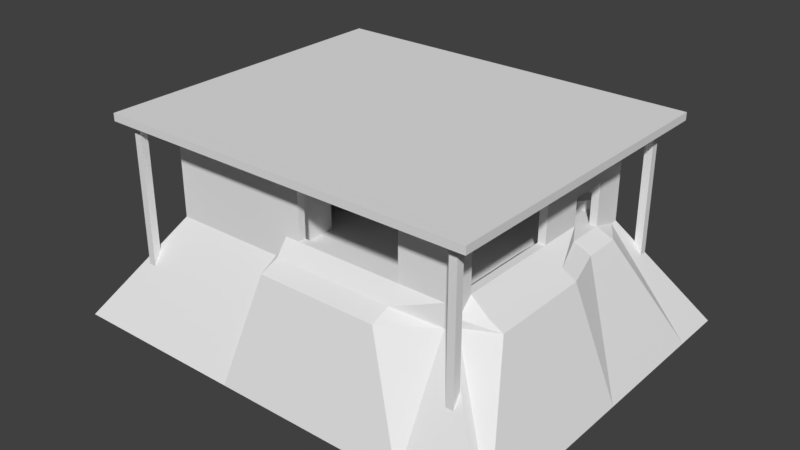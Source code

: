 # Source: Tea_0_Nav.blend  (saved by Blender 2.79.0; exported with 4.5.12 LTS)
import bpy
from mathutils import Matrix  # noqa: F401  (used for matrix-valued properties, if any)

bpy.ops.wm.read_factory_settings(use_empty=True)
scene = bpy.context.scene
scene.name = 'Scene'

# ---- collections
col_collection_1 = bpy.data.collections.new('Collection 1'); scene.collection.children.link(col_collection_1)

# ---- materials (node trees are filled in below, after node groups)
mat_material = bpy.data.materials.new('Material')
mat_material.alpha_threshold = 0.0
mat_material.use_transparent_shadow = False
mat_material.roughness = 0.5
mat_material.line_color = (0.0, 0.0, 0.0, 1.0)

# ---- material node trees

# ---- world
world_world = bpy.data.worlds.new('World'); scene.world = world_world
world_world.color = (0.05088, 0.05088, 0.05088)
world_world.use_sun_shadow = False
world_world.sun_shadow_jitter_overblur = 0.0
world_world.cycles.sampling_method = 'MANUAL'

# ---- meshes
me_cube = bpy.data.meshes.new('Cube')
me_cube.from_pydata([(10.0, 8.0, -0.25), (10.0, -8.0, -0.25), (-10.0, -8.0, -0.25), (-10.0, 8.0, -0.25), (10.0, 8.0, 0.25), (10.0, -8.0, 0.25), (-10.0, -8.0, 0.25), (-10.0, 8.0, 0.25), (10.0, 7.5, -0.25), (-10.0, 7.5, -0.25), (10.0, 7.5, 0.25), (-10.0, 7.5, 0.25), (10.0, -7.5, -0.25), (10.0, -7.5, 0.25), (-10.0, -7.5, -0.25), (-10.0, -7.5, 0.25), (9.5, 8.0, -0.25), (9.5, -8.0, -0.25), (9.5, 8.0, 0.25), (9.5, -8.0, 0.25), (9.5, 7.5, 0.25), (9.5, 7.5, -0.25), (9.5, -7.5, 0.25), (9.5, -7.5, -0.25), (-9.5, 8.0, -0.25), (-9.5, -8.0, -0.25), (-9.5, 8.0, 0.25), (-9.5, -8.0, 0.25), (-9.5, 7.5, -0.25), (-9.5, -7.5, -0.25), (-9.5, 7.5, 0.25), (-9.5, -7.5, 0.25), (-11.26, 4.5, -0.25), (-10.0, 4.5, 0.25), (11.16, 4.5, -0.25), (10.0, 4.5, 0.25), (9.5, 4.5, -0.25), (9.5, 4.5, 0.25), (-9.5, 4.5, -0.25), (-9.5, 4.5, 0.25), (-11.26, 5.75, -0.25), (-10.0, 5.75, 0.25), (9.5, 5.75, -0.25), (-9.5, 5.75, -0.25), (11.16, 5.75, -0.25), (10.0, 5.75, 0.25), (9.5, 5.75, 0.25), (-9.5, 5.75, 0.25), (11.16, 3.25, -0.25), (10.0, 3.25, 0.25), (9.5, 3.25, 0.25), (-9.5, 3.25, 0.25), (-11.26, 3.25, -0.25), (-10.0, 3.25, 0.25), (9.5, 3.25, -0.25), (-9.5, 3.25, -0.25), (10.0, -7.5, 1.25), (10.0, -8.0, 1.25), (-9.5, 8.0, 1.25), (-10.0, 8.0, 1.25), (-9.5, -8.0, 1.25), (-10.0, -8.0, 1.25), (-10.0, 7.5, 1.25), (10.0, 8.0, 1.25), (10.0, 7.5, 1.25), (-10.0, 5.75, 1.25), (9.5, 7.5, 1.25), (10.0, 3.25, 1.25), (-10.0, -7.5, 1.25), (9.5, -7.5, 1.25), (9.5, 8.0, 1.25), (9.5, -8.0, 1.25), (-9.5, 7.5, 1.25), (-9.5, -7.5, 1.25), (9.5, 3.25, 1.25), (-9.5, 3.25, 1.25), (-10.0, 3.25, 1.25), (-9.5, 5.75, 1.25), (10.0, 5.75, 1.25), (9.5, 5.75, 1.25), (12.07, 0.25, -0.25), (11.16, 0.25, 0.25), (8.4, 0.25, 0.25), (-9.5, 0.25, 0.25), (-10.0, 0.25, -0.25), (-10.0, 0.25, 0.25), (9.5, 0.25, -0.25), (-9.5, 0.25, -0.25), (10.0, 0.25, 1.25), (9.5, 0.25, 1.25), (-9.5, 0.25, 1.25), (-10.0, 0.25, 1.25), (12.07, -6.5, -0.25), (11.16, -6.5, 0.25), (8.4, -6.5, 0.25), (-9.5, -6.5, 0.25), (10.0, -6.5, 1.25), (9.5, -6.5, 1.25), (-9.5, -6.5, 1.25), (-10.0, -6.5, -0.25), (-10.0, -6.5, 0.25), (9.5, -6.5, -0.25), (-9.5, -6.5, -0.25), (-10.0, -6.5, 1.25), (6.5, 6.52, 0.25), (6.5, -6.365, 0.25), (6.5, 10.23, -0.25), (6.5, -10.03, -0.25), (6.5, 8.855, 0.25), (6.5, -8.79, 0.25), (6.5, 7.5, -0.25), (6.5, -7.5, -0.25), (6.5, 4.5, 0.25), (6.5, 5.75, 0.25), (6.5, 3.25, 0.25), (6.5, 7.5, 1.25), (6.5, -7.5, 1.25), (6.5, 8.0, 1.25), (6.5, -8.0, 1.25), (6.5, 0.25, 0.25), (6.5, -6.5, 0.25), (-1.5, 10.23, -0.25), (-1.5, -10.03, -0.25), (-1.5, 8.855, 0.25), (-1.5, -8.79, 0.25), (-1.5, 7.5, -0.25), (-1.5, -7.5, -0.25), (-1.5, 8.0, 1.25), (-1.5, -8.0, 1.25), (-1.5, 6.52, 0.25), (-1.5, -6.365, 0.25), (-1.5, 4.5, 0.25), (-1.5, 5.75, 0.25), (-1.5, 3.25, 0.25), (-1.5, 7.5, 1.25), (-1.5, -7.5, 1.25), (-1.5, 0.25, 0.25), (-1.5, -6.5, 0.25), (-2.0, 8.0, -0.25), (-2.0, -8.0, -0.25), (-2.0, 8.0, 0.25), (-2.0, -8.0, 0.25), (-2.0, 7.5, -0.25), (-2.0, -7.5, -0.25), (-2.0, 8.0, 1.25), (-2.0, -8.0, 1.25), (-2.0, 7.5, 0.25), (-2.0, -7.5, 0.25), (-2.0, 4.5, 0.25), (-2.0, 5.75, 0.25), (-2.0, 3.25, 0.25), (-2.0, 7.5, 1.25), (-2.0, -7.5, 1.25), (-2.0, 0.25, 0.25), (-2.0, -6.5, 0.25), (-10.0, -3.125, -0.25), (-10.0, -3.125, 0.25), (9.5, -3.125, -0.25), (-9.5, -3.125, -0.25), (-10.0, -3.125, 1.25), (12.07, -3.125, -0.25), (11.16, -3.125, 0.25), (8.4, -3.125, 0.25), (-9.5, -3.125, 0.25), (10.0, -3.125, 1.25), (9.5, -3.125, 1.25), (-9.5, -3.125, 1.25), (6.5, -3.125, 0.25), (-1.5, -3.125, 0.25), (-2.0, -3.125, 0.25), (-10.0, -1.874, -0.25), (-10.0, -1.874, 0.25), (9.5, -1.874, -0.25), (-9.5, -1.874, -0.25), (-10.0, -1.874, 1.25), (12.07, -1.875, -0.25), (11.16, -1.875, 0.25), (8.4, -1.875, 0.25), (-9.5, -1.875, 0.25), (10.0, -1.875, 1.25), (9.5, -1.875, 1.25), (-9.5, -1.875, 1.25), (6.5, -1.875, 0.25), (-1.5, -1.875, 0.25), (-2.0, -1.875, 0.25), (12.07, -4.375, -0.25), (11.16, -4.376, 0.25), (8.4, -4.376, 0.25), (-9.5, -4.375, 0.25), (10.0, -4.376, 1.25), (9.5, -4.376, 1.25), (-9.5, -4.375, 1.25), (6.5, -4.376, 0.25), (-1.5, -4.375, 0.25), (-2.0, -4.375, 0.25), (-10.0, -4.375, -0.25), (-10.0, -4.375, 0.25), (9.5, -4.375, -0.25), (-9.5, -4.375, -0.25), (-10.0, -4.375, 1.25), (10.0, -7.5, 3.0), (10.0, -8.0, 3.0), (-9.5, 8.0, 3.0), (-10.0, 8.0, 3.0), (-9.5, -8.0, 3.0), (-10.0, -8.0, 3.0), (-10.0, 7.5, 3.0), (10.0, 8.0, 3.0), (10.0, 7.5, 3.0), (-10.0, 5.75, 3.0), (9.5, 7.5, 3.0), (10.0, -6.5, 3.0), (-10.0, -7.5, 3.0), (9.5, -7.5, 3.0), (9.5, 8.0, 3.0), (9.5, -8.0, 3.0), (6.5, 7.5, 3.0), (6.5, -7.5, 3.0), (9.5, -6.5, 3.0), (-2.0, 8.0, 3.0), (-2.0, -8.0, 3.0), (-9.5, 7.5, 3.0), (-9.5, -7.5, 3.0), (-9.5, -6.5, 3.0), (10.0, 5.75, 3.0), (9.5, 5.75, 3.0), (-9.5, 5.75, 3.0), (-10.0, 0.25, 3.0), (-10.0, 3.25, 3.0), (9.5, 3.25, 3.0), (10.0, 3.25, 3.0), (-9.5, 3.25, 3.0), (10.0, 0.25, 3.0), (9.5, 0.25, 3.0), (-9.5, 0.25, 3.0), (-10.0, -1.874, 3.0), (-9.5, -4.375, 3.0), (-10.0, -6.5, 3.0), (6.5, 8.0, 3.0), (6.5, -8.0, 3.0), (-2.0, 7.5, 3.0), (-1.5, 7.5, 3.0), (-2.0, -7.5, 3.0), (-1.5, -7.5, 3.0), (-1.5, -8.0, 3.0), (-1.5, 8.0, 3.0), (-10.0, -4.375, 3.0), (-10.0, -3.125, 3.0), (-9.5, -1.875, 3.0), (-9.5, -3.125, 3.0), (10.0, -7.5, 3.5), (10.0, -8.0, 3.5), (-9.5, 8.0, 3.5), (-10.0, 8.0, 3.5), (-9.5, -8.0, 3.5), (-10.0, -8.0, 3.5), (-10.0, 7.5, 3.5), (10.0, 8.0, 3.5), (10.0, 7.5, 3.5), (-10.0, 5.75, 3.5), (9.5, 7.5, 3.5), (10.0, -6.5, 3.5), (-10.0, -7.5, 3.5), (9.5, -7.5, 3.5), (9.5, 8.0, 3.5), (9.5, -8.0, 3.5), (6.5, 7.5, 3.5), (6.5, -7.5, 3.5), (9.5, -6.5, 3.5), (-2.0, 8.0, 3.5), (-2.0, -8.0, 3.5), (-9.5, 7.5, 3.5), (-9.5, -7.5, 3.5), (-9.5, -6.5, 3.5), (10.0, 5.75, 3.5), (9.5, 5.75, 3.5), (-9.5, 5.75, 3.5), (-10.0, 0.25, 3.5), (-10.0, 3.25, 3.5), (9.5, 3.25, 3.5), (10.0, 3.25, 3.5), (-9.5, 3.25, 3.5), (10.0, 0.25, 3.5), (9.5, 0.25, 3.5), (-9.5, 0.25, 3.5), (-10.0, -1.874, 3.5), (-9.5, -4.375, 3.5), (-10.0, -6.5, 3.5), (6.5, 8.0, 3.5), (6.5, -8.0, 3.5), (-2.0, 7.5, 3.5), (-1.5, 7.5, 3.5), (-2.0, -7.5, 3.5), (-1.5, -7.5, 3.5), (-1.5, -8.0, 3.5), (-1.5, 8.0, 3.5), (-10.0, -4.375, 3.5), (-10.0, -3.125, 3.5), (-9.5, -1.875, 3.5), (-9.5, -3.125, 3.5), (10.0, -7.5, 5.5), (10.0, -8.0, 5.5), (-9.5, 8.0, 5.5), (-10.0, 8.0, 5.5), (-9.5, -8.0, 5.5), (-10.0, -8.0, 5.5), (-10.0, 7.5, 5.5), (10.0, 8.0, 5.5), (10.0, 7.5, 5.5), (-10.0, 5.75, 5.5), (9.5, 7.5, 5.5), (-10.0, -7.5, 5.5), (9.5, -7.5, 5.5), (9.5, 8.0, 5.5), (9.5, -8.0, 5.5), (6.5, 7.5, 5.5), (-2.0, 8.0, 5.5), (-2.0, -8.0, 5.5), (-9.5, 7.5, 5.5), (-9.5, -7.5, 5.5), (-9.5, -6.5, 5.5), (10.0, 5.75, 5.5), (9.5, 5.75, 5.5), (-9.5, 5.75, 5.5), (-10.0, 0.25, 5.5), (-10.0, 3.25, 5.5), (9.5, 3.25, 5.5), (10.0, 3.25, 5.5), (-9.5, 3.25, 5.5), (10.0, 0.25, 5.5), (9.5, 0.25, 5.5), (-9.5, 0.25, 5.5), (-10.0, -1.874, 5.5), (-9.5, -4.375, 5.5), (-10.0, -6.5, 5.5), (6.5, 8.0, 5.5), (-2.0, 7.5, 5.5), (-1.5, 7.5, 5.5), (-2.0, -7.5, 5.5), (-1.5, -7.5, 5.5), (-1.5, -8.0, 5.5), (-1.5, 8.0, 5.5), (-10.0, -4.375, 5.5), (-10.0, -3.125, 5.5), (-9.5, -1.875, 5.5), (-9.5, -3.125, 5.5), (10.0, -7.5, 6.0), (10.0, -8.0, 6.0), (-9.5, 8.0, 6.0), (-10.0, 8.0, 6.0), (-9.5, -8.0, 6.0), (-10.0, -8.0, 6.0), (-10.0, 7.5, 6.0), (10.0, 8.0, 6.0), (10.0, 7.5, 6.0), (-10.0, 5.75, 6.0), (9.5, 7.5, 6.0), (-10.0, -7.5, 6.0), (9.5, -7.5, 6.0), (9.5, 8.0, 6.0), (9.5, -8.0, 6.0), (6.5, 7.5, 6.0), (-2.0, 8.0, 6.0), (-2.0, -8.0, 6.0), (-9.5, 7.5, 6.0), (-9.5, -7.5, 6.0), (-9.5, -6.5, 6.0), (10.0, 5.75, 6.0), (9.5, 5.75, 6.0), (-9.5, 5.75, 6.0), (-10.0, 0.25, 6.0), (-10.0, 3.25, 6.0), (9.5, 3.25, 6.0), (10.0, 3.25, 6.0), (-9.5, 3.25, 6.0), (10.0, 0.25, 6.0), (9.5, 0.25, 6.0), (-9.5, 0.25, 6.0), (-10.0, -1.874, 6.0), (-9.5, -4.375, 6.0), (-10.0, -6.5, 6.0), (6.5, 8.0, 6.0), (-2.0, 7.5, 6.0), (-1.5, 7.5, 6.0), (-2.0, -7.5, 6.0), (-1.5, -7.5, 6.0), (-1.5, -8.0, 6.0), (-1.5, 8.0, 6.0), (-10.0, -4.375, 6.0), (-10.0, -3.125, 6.0), (-9.5, -1.875, 6.0), (-9.5, -3.125, 6.0), (9.5, -6.5, 5.5), (10.0, -6.5, 5.5), (9.5, -6.5, 6.0), (10.0, -6.5, 6.0), (6.5, -8.0, 5.5), (6.5, -8.0, 6.0), (6.5, -7.5, 5.5), (6.5, -7.5, 6.0), (6.5, 8.0, 4.335), (6.5, 7.5, 4.335), (-1.5, 8.0, 4.335), (-1.5, 7.5, 4.335), (-1.5, -7.5, 4.335), (-1.5, -8.0, 4.335), (6.5, -7.5, 4.335), (6.5, -8.0, 4.335), (9.5, 0.25, 4.335), (10.0, 0.25, 4.335), (9.5, -6.5, 4.335), (10.0, -6.5, 4.335), (-2.0, 4.5, 3.0), (-1.5, 4.5, 3.0), (-2.0, 5.75, 3.0), (-1.5, 5.75, 3.0), (-2.0, 3.25, 3.0), (-1.5, 3.25, 3.0), (-2.0, 0.25, 3.0), (-1.5, 0.25, 3.0), (-2.0, -6.5, 3.0), (-1.5, -6.5, 3.0), (-1.5, -4.375, 3.0), (-2.0, -4.375, 3.0), (-1.5, -1.875, 3.0), (-2.0, -1.875, 3.0), (-2.0, 4.5, 3.5), (-1.5, 4.5, 3.5), (-2.0, 5.75, 3.5), (-1.5, 5.75, 3.5), (-2.0, 3.25, 3.5), (-1.5, 3.25, 3.5), (-2.0, 0.25, 3.5), (-1.5, 0.25, 3.5), (-2.0, -6.5, 3.5), (-1.5, -6.5, 3.5), (-1.5, -4.375, 3.5), (-2.0, -4.375, 3.5), (-1.5, -1.875, 3.5), (-2.0, -1.875, 3.5), (-2.0, 7.5, 5.997), (-1.5, 7.5, 5.997), (-2.0, -7.5, 5.997), (-1.5, -7.5, 5.997), (-2.0, 4.5, 5.997), (-1.5, 4.5, 5.997), (-2.0, 5.75, 5.997), (-1.5, 5.75, 5.997), (-2.0, 3.25, 5.997), (-1.5, 3.25, 5.997), (-2.0, 0.25, 5.997), (-1.5, 0.25, 5.997), (-2.0, -6.5, 5.997), (-1.5, -6.5, 5.997), (-1.5, -4.375, 5.997), (-2.0, -4.375, 5.997), (-1.5, -1.832, 5.997), (-2.0, -1.832, 5.997), (-2.0, -1.833, 3.0), (-1.5, -1.833, 3.0), (-2.0, -1.833, 3.5), (-1.5, -1.833, 3.5), (-2.0, -4.375, 6.003), (-1.5, -4.375, 6.003), (-2.0, -1.833, 6.003), (-1.5, -1.833, 6.003), (-0.5, -7.5, 1.25), (-0.5, -8.0, 1.25), (-0.5, 8.0, 1.25), (-0.5, 7.5, 1.25), (-0.5, 7.5, 3.5), (-0.5, 7.5, 3.0), (-0.5, 8.0, 3.0), (-0.5, 8.0, 3.5), (-0.5, -7.5, 3.0), (-0.5, -8.0, 3.0), (-0.5, -8.0, 3.5), (-0.5, -7.5, 3.5), (-0.5, -7.5, 5.5), (-0.5, -8.0, 5.5), (-0.5, 8.0, 5.5), (-0.5, 7.5, 5.5), (10.0, -7.5, 6.5), (10.0, -8.0, 6.5), (-9.5, 8.0, 6.5), (-10.0, 8.0, 6.5), (-10.0, -8.0, 6.5), (10.0, 8.0, 6.5), (10.0, 7.5, 6.5), (9.5, 8.0, 6.5), (6.5, -7.5, 6.5), (-2.0, 8.0, 6.5), (10.0, 5.75, 6.5), (10.0, 3.25, 6.5), (10.0, 0.25, 6.5), (6.5, 8.0, 6.5), (6.5, -8.0, 6.5), (-2.0, -7.5, 6.5), (-1.5, -7.5, 6.5), (-1.5, 8.0, 6.5), (10.0, -6.5, 6.5), (-2.0, -7.5, 6.497), (-1.5, -7.5, 6.497), (9.535, -6.5, 6.0), (9.535, -7.5, 6.0), (9.535, 7.5, 6.0), (9.535, 5.75, 6.0), (9.535, 3.25, 6.0), (9.535, 0.25, 6.0), (9.535, -4.376, 6.0), (9.535, -1.875, 6.0), (9.535, -3.125, 6.0), (0.01754, -7.5, 6.0), (0.01754, -4.376, 6.0), (0.01754, -3.125, 6.0), (0.01754, 3.25, 6.0), (0.01754, 0.25, 6.0), (0.01754, -1.875, 6.0), (0.01754, -6.5, 6.0), (-9.5, 10.5, 6.0), (-10.0, 10.5, 6.0), (10.0, 10.5, 6.0), (9.5, 10.5, 6.0), (-2.0, 10.5, 6.0), (-2.0, 10.5, 6.5), (-9.5, 10.5, 6.5), (6.5, 10.5, 6.0), (-1.5, 10.5, 6.0), (9.5, 10.5, 6.5), (6.5, 10.5, 6.5), (-10.0, 10.5, 6.5), (10.0, 10.5, 6.5), (-1.5, 10.5, 6.5), (-12.5, 7.5, 6.0), (-12.5, 8.0, 6.0), (-12.5, 5.75, 6.0), (-12.5, -8.0, 6.0), (-12.5, -7.5, 6.0), (-12.5, 0.25, 6.0), (-12.5, 3.25, 6.0), (-12.5, -1.874, 6.0), (-12.5, -6.5, 6.0), (-12.5, -4.375, 6.0), (-12.5, -3.125, 6.0), (-12.5, 7.5, 6.5), (-12.5, 8.0, 6.5), (-12.5, 5.75, 6.5), (-12.5, -8.0, 6.5), (-12.5, -7.5, 6.5), (-12.5, 0.25, 6.5), (-12.5, 3.25, 6.5), (-12.5, -1.874, 6.5), (-12.5, -6.5, 6.5), (-12.5, -4.375, 6.5), (-12.5, -3.125, 6.5), (-9.5, -10.5, 6.0), (-10.0, -10.5, 6.0), (10.0, -10.5, 6.0), (9.5, -10.5, 6.0), (-9.5, -10.5, 6.5), (-2.0, -10.5, 6.0), (-2.0, -10.5, 6.5), (9.5, -10.5, 6.5), (-1.5, -10.5, 6.0), (6.5, -10.5, 6.0), (-1.5, -10.5, 6.5), (6.5, -10.5, 6.5), (-10.0, -10.5, 6.5), (10.0, -10.5, 6.5), (12.5, -7.5, 6.0), (12.5, -8.0, 6.0), (12.5, 8.0, 6.0), (12.5, 7.5, 6.0), (12.5, 5.75, 6.5), (12.5, 5.75, 6.0), (12.5, 3.25, 6.0), (12.5, 0.25, 6.0), (12.5, -6.5, 6.0), (12.5, -7.5, 6.5), (12.5, -8.0, 6.5), (12.5, 8.0, 6.5), (12.5, 7.5, 6.5), (12.5, 3.25, 6.5), (12.5, 0.25, 6.5), (12.5, -6.5, 6.5), (-12.5, -10.5, 6.5), (-12.5, -10.5, 6.0), (-12.5, 10.5, 6.0), (-12.5, 10.5, 6.5), (12.5, 10.5, 6.0), (12.5, 10.5, 6.5), (12.5, -10.5, 6.0), (12.5, -10.5, 6.5), (14.91, -11.19, -7.25), (14.91, -11.94, -7.25), (-14.34, 12.06, -7.25), (-15.09, 12.06, -7.25), (-14.34, -11.94, -7.25), (-15.09, -11.94, -7.25), (-15.09, 11.31, -7.25), (14.91, 12.06, -7.25), (14.91, 11.31, -7.25), (-15.09, 8.688, -7.25), (14.91, -9.688, -7.25), (-15.09, -11.19, -7.25), (14.16, 12.06, -7.25), (14.16, -11.94, -7.25), (-3.088, 12.06, -7.25), (-3.088, -11.94, -7.25), (-15.09, 4.938, -7.25), (-15.09, 6.813, -7.25), (14.91, 8.687, -7.25), (14.91, 6.812, -7.25), (14.91, 4.937, -7.25), (-15.09, 0.4375, -7.25), (14.91, 0.4375, -7.25), (-15.09, -2.749, -7.25), (14.91, -6.501, -7.25), (-15.09, -9.687, -7.25), (9.662, 12.06, -7.25), (9.662, -11.94, -7.25), (-2.338, 12.06, -7.25), (-2.338, -11.94, -7.25), (-15.09, -6.501, -7.25), (-15.09, -4.625, -7.25), (14.91, -2.749, -7.25), (14.91, -4.625, -7.25), (10.0, 9.5, 6.0), (12.5, 9.5, 6.5), (12.5, 9.5, 6.0), (11.5, 8.0, 6.0), (11.5, 7.5, 6.0), (11.5, 5.75, 6.0), (11.5, 10.5, 6.0), (11.5, 10.5, 6.5), (11.5, 9.5, 6.0), (10.75, 7.5, 6.0), (10.75, 8.0, 6.0), (10.75, 5.75, 6.0), (10.75, 10.5, 6.0), (10.75, 10.5, 6.5), (10.75, 9.5, 6.0), (10.0, 8.75, 6.0), (12.5, 8.75, 6.5), (12.5, 8.75, 6.0), (11.5, 8.75, 6.0), (10.75, 8.75, 6.0), (11.0, 9.25, 6.0), (11.5, 9.25, 6.0), (11.0, 8.75, 6.0), (11.0, 9.25, -1.0), (11.5, 9.25, -1.0), (11.5, 8.75, -1.0), (11.0, 8.75, -1.0), (9.5, -9.0, 6.0), (10.0, -9.0, 6.0), (6.5, -9.0, 6.0), (12.5, -9.0, 6.0), (12.5, -9.0, 6.5), (10.0, -9.75, 6.0), (6.5, -9.75, 6.0), (12.5, -9.75, 6.0), (9.5, -9.75, 6.0), (12.5, -9.75, 6.5), (11.5, -8.0, 6.0), (11.5, -10.5, 6.0), (11.5, -10.5, 6.5), (11.5, -8.0, 6.5), (11.5, -9.25, 6.0), (11.5, -9.75, 6.0), (10.75, -10.5, 6.0), (10.75, -10.5, 6.5), (10.75, -8.0, 6.0), (10.75, -8.0, 6.5), (11.0, -9.25, 6.0), (11.0, -9.75, 6.0), (11.0, -9.25, -1.0), (11.5, -9.25, -1.0), (11.0, -9.75, -1.0), (11.5, -9.75, -1.0), (-11.0, -6.5, 6.0), (-11.0, -4.375, 6.0), (-11.0, -3.125, 6.0), (-11.0, -1.874, 6.0), (-11.0, 0.25, 6.0), (-11.0, -8.0, 6.0), (-11.0, 3.25, 6.0), (-11.0, -7.5, 6.0), (-11.0, -10.5, 6.5), (-11.0, -10.5, 6.0), (-11.75, -6.5, 6.0), (-11.75, -1.874, 6.0), (-11.75, -4.375, 6.0), (-11.75, -3.125, 6.0), (-11.75, 0.25, 6.0), (-11.75, -8.0, 6.0), (-11.75, 3.25, 6.0), (-11.75, -7.5, 6.0), (-11.75, -10.5, 6.5), (-11.75, -10.5, 6.0), (-10.0, -9.0, 6.5), (-10.0, -9.0, 6.0), (-12.5, -9.0, 6.5), (-12.5, -9.0, 6.0), (-11.25, -9.25, 6.0), (-11.75, -9.25, 6.0), (-10.0, -9.75, 6.5), (-12.5, -9.75, 6.5), (-12.5, -9.75, 6.0), (-11.25, -9.75, 6.0), (-11.75, -9.75, 6.0), (-10.0, -9.75, 6.0), (-11.25, -9.25, -1.0), (-11.75, -9.25, -1.0), (-11.25, -9.75, -1.0), (-11.75, -9.75, -1.0), (-10.0, 9.5, 6.0), (-9.5, 9.5, 6.0), (-1.5, 9.5, 6.0), (-2.0, 9.5, 6.0), (-12.5, 9.5, 6.0), (-12.5, 9.5, 6.5), (-10.0, 8.75, 6.0), (-9.5, 8.75, 6.0), (-12.5, 8.75, 6.0), (-1.5, 8.75, 6.0), (-2.0, 8.75, 6.0), (-12.5, 8.75, 6.5), (-11.0, 10.5, 6.5), (-11.0, 10.5, 6.0), (-11.0, 8.0, 6.0), (-11.25, 9.25, 6.0), (-11.25, 8.75, 6.0), (-11.75, 10.5, 6.5), (-11.75, 10.5, 6.0), (-11.75, 8.0, 6.0), (-11.75, 9.25, 6.0), (-11.75, 8.75, 6.0), (-11.25, 8.75, -1.0), (-11.25, 9.25, -1.0), (-11.75, 9.25, -1.0), (-11.75, 8.75, -1.0), (-0.65, -7.603, 4.456), (-0.65, -7.403, 4.456), (-0.65, -7.603, 4.606), (-0.65, -7.403, 4.606), (11.0, -9.25, -8.0), (11.5, -9.25, -8.0), (11.0, -9.75, -8.0), (11.5, -9.75, -8.0), (11.0, 9.25, -8.0), (11.5, 9.25, -8.0), (11.5, 8.75, -8.0), (11.0, 8.75, -8.0), (-11.25, 8.75, -8.0), (-11.25, 9.25, -8.0), (-11.75, 9.25, -8.0), (-11.75, 8.75, -8.0), (-11.25, -9.25, -8.0), (-11.75, -9.25, -8.0), (-11.25, -9.75, -8.0), (-11.75, -9.75, -8.0)], [(42, 21), (142, 28), (143, 29), (43, 28), (54, 36), (55, 38), (36, 42), (38, 43), (86, 54), (87, 55), (172, 86), (173, 87), (23, 101), (29, 102), (21, 110), (23, 111), (110, 125), (111, 126), (125, 142), (126, 143), (197, 157), (198, 158), (157, 172), (158, 173), (101, 197), (102, 198), (502, 443), (385, 498), (482, 483), (484, 485), (487, 488), (487, 489), (491, 484), (488, 492), (493, 494), (489, 495), (499, 491), (500, 494), (384, 497), (387, 499), (492, 367), (442, 501), (483, 347), (349, 485), (486, 351), (395, 500), (493, 373), (673, 667), (667, 664), (483, 673), (673, 672), (700, 701), (706, 711), (490, 399), (496, 397), (500, 482), (492, 493), (499, 495), (667, 579)], [(12, 13, 5, 1), (25, 27, 6, 2), (9, 11, 7, 3), (26, 24, 3, 7), (40, 41, 11, 9), (0, 4, 10, 8), (11, 41, 65, 62), (2, 6, 15, 14), (92, 93, 13, 12), (94, 22, 69, 97), (45, 10, 64, 78), (4, 0, 16, 18), (1, 5, 19, 17), (10, 4, 63, 64), (154, 95, 31, 147), (140, 138, 24, 26), (139, 141, 27, 25), (81, 49, 67, 88), (149, 47, 39, 148), (45, 46, 37, 35), (44, 45, 35, 34), (52, 53, 33, 32), (8, 10, 45, 44), (147, 31, 73, 152), (7, 11, 62, 59), (146, 30, 47, 149), (32, 33, 41, 40), (84, 85, 53, 52), (148, 39, 51, 150), (35, 37, 50, 49), (34, 35, 49, 48), (4, 18, 70, 63), (20, 46, 79, 66), (5, 13, 56, 57), (100, 15, 68, 103), (15, 6, 61, 68), (83, 51, 75, 90), (19, 5, 57, 71), (47, 30, 72, 77), (140, 26, 58, 144), (26, 7, 59, 58), (53, 51, 39, 47, 41, 33), (104, 20, 66, 115), (109, 19, 71, 118), (6, 27, 60, 61), (178, 83, 90, 181), (53, 85, 91, 76), (170, 171, 85, 84), (176, 81, 88, 179), (150, 51, 83, 153), (50, 82, 89, 74), (48, 49, 81, 80), (13, 93, 96, 56), (14, 15, 100, 99), (31, 95, 98, 73), (196, 100, 103, 199), (189, 190, 97, 96), (194, 188, 95, 154), (187, 94, 97, 190), (185, 186, 93, 92), (187, 192, 120, 94), (50, 114, 119, 82), (124, 109, 118, 128), (129, 104, 115, 134), (18, 108, 117, 70), (37, 112, 114, 50), (20, 104, 113, 46), (22, 105, 116, 69), (46, 113, 112, 37), (17, 19, 109, 107), (18, 16, 106, 108), (94, 120, 105, 22), (141, 124, 128, 145), (192, 193, 137, 120), (114, 133, 136, 119), (108, 123, 127, 117), (116, 135, 128, 118), (117, 127, 134, 115), (112, 131, 133, 114), (104, 129, 132, 113), (105, 130, 135, 116), (113, 132, 131, 112), (107, 109, 124, 122), (108, 106, 121, 123), (120, 137, 130, 105), (27, 141, 145, 60), (30, 146, 151, 72), (148, 150, 416, 412), (123, 140, 144, 127), (153, 184, 425, 418), (131, 132, 415, 413), (149, 148, 412, 414), (122, 124, 141, 139), (123, 121, 138, 140), (183, 136, 419, 424), (183, 184, 169, 168), (182, 183, 168, 167), (177, 182, 167, 162), (175, 176, 161, 160), (177, 162, 165, 180), (184, 178, 163, 169), (179, 180, 165, 164), (171, 156, 159, 174), (186, 161, 164, 189), (195, 196, 156, 155), (188, 163, 166, 191), (85, 171, 174, 91), (88, 89, 180, 179), (153, 83, 178, 184), (82, 177, 180, 89), (80, 81, 176, 175), (82, 119, 182, 177), (119, 136, 183, 182), (161, 176, 179, 164), (155, 156, 171, 170), (163, 178, 181, 166), (95, 188, 191, 98), (99, 100, 196, 195), (93, 186, 189, 96), (168, 169, 194, 193), (167, 168, 193, 192), (162, 167, 192, 187), (160, 161, 186, 185), (162, 187, 190, 165), (169, 163, 188, 194), (164, 165, 190, 189), (156, 196, 199, 159), (174, 159, 247, 235), (88, 67, 230, 232), (62, 65, 209, 206), (117, 115, 216, 238), (60, 145, 220, 204), (64, 63, 207, 208), (116, 118, 239, 217), (144, 58, 202, 219), (166, 181, 248, 249), (59, 62, 206, 203), (118, 71, 215, 239), (159, 199, 246, 247), (76, 91, 227, 228), (61, 60, 204, 205), (70, 117, 238, 214), (58, 59, 203, 202), (97, 69, 213, 218), (242, 222, 272, 292), (226, 221, 271, 276), (237, 212, 262, 287), (216, 210, 260, 266), (221, 240, 290, 271), (210, 225, 275, 260), (223, 236, 286, 273), (215, 201, 251, 265), (220, 244, 294, 270), (224, 208, 258, 274), (207, 214, 264, 257), (245, 219, 269, 295), (246, 237, 287, 296), (233, 232, 282, 283), (295, 341, 480, 473), (236, 249, 299, 286), (227, 235, 285, 277), (212, 205, 255, 262), (291, 241, 471, 470), (222, 223, 273, 272), (74, 89, 233, 229), (181, 90, 234, 248), (56, 96, 211, 200), (90, 75, 231, 234), (73, 98, 223, 222), (68, 61, 205, 212), (91, 174, 235, 227), (191, 166, 249, 236), (293, 339, 478, 477), (89, 88, 232, 233), (199, 103, 237, 246), (127, 144, 219, 245), (63, 70, 214, 207), (78, 64, 208, 224), (145, 128, 244, 220), (71, 57, 201, 215), (98, 191, 236, 223), (66, 79, 225, 210), (72, 151, 240, 221), (115, 66, 210, 216), (103, 68, 212, 237), (77, 72, 221, 226), (152, 73, 222, 242), (69, 116, 217, 213), (96, 97, 218, 211), (57, 56, 200, 201), (298, 284, 331, 344), (279, 283, 330, 326), (285, 297, 343, 332), (282, 280, 327, 329), (256, 259, 309, 306), (288, 266, 315, 335), (254, 270, 317, 304), (258, 257, 307, 308), (267, 289, 396, 398), (269, 252, 302, 316), (299, 298, 344, 345), (253, 256, 306, 303), (289, 265, 314, 396), (297, 296, 342, 343), (278, 277, 324, 325), (255, 254, 304, 305), (264, 288, 335, 313), (213, 217, 267, 263), (211, 218, 268, 261), (201, 200, 250, 251), (218, 213, 263, 268), (202, 203, 253, 252), (214, 238, 288, 264), (205, 204, 254, 255), (228, 227, 277, 278), (247, 246, 296, 297), (239, 215, 265, 289), (203, 206, 256, 253), (249, 248, 298, 299), (219, 202, 252, 269), (217, 239, 289, 267), (208, 207, 257, 258), (204, 220, 270, 254), (238, 216, 266, 288), (206, 209, 259, 256), (232, 230, 280, 282), (235, 247, 297, 285), (229, 233, 283, 279), (248, 234, 284, 298), (200, 211, 261, 250), (234, 231, 281, 284), (392, 312, 358, 394), (301, 300, 346, 347), (312, 398, 399, 358), (338, 319, 365, 384), (323, 318, 364, 369), (334, 311, 357, 380), (315, 310, 356, 361), (318, 336, 382, 364), (310, 322, 368, 356), (320, 333, 379, 366), (314, 301, 347, 360), (317, 340, 386, 363), (321, 308, 354, 367), (307, 313, 359, 353), (341, 316, 362, 387), (342, 334, 380, 388), (250, 261, 393, 300), (284, 281, 328, 331), (272, 273, 320, 319), (262, 255, 305, 311), (277, 285, 332, 324), (286, 299, 345, 333), (241, 134, 469, 471), (283, 282, 329, 330), (296, 287, 334, 342), (295, 269, 316, 341), (257, 264, 313, 307), (274, 258, 308, 321), (270, 294, 340, 317), (265, 251, 301, 314), (273, 286, 333, 320), (260, 275, 322, 310), (271, 290, 336, 318), (266, 260, 310, 315), (287, 262, 311, 334), (276, 271, 318, 323), (292, 272, 319, 338), (263, 267, 398, 312), (261, 268, 392, 393), (251, 250, 300, 301), (268, 263, 312, 392), (252, 253, 303, 302), (516, 515, 507, 508), (302, 303, 349, 348), (313, 335, 381, 359), (305, 304, 350, 351), (325, 324, 370, 371), (343, 342, 388, 389), (396, 314, 360, 397), (303, 306, 352, 349), (345, 344, 390, 391), (316, 302, 348, 362), (308, 307, 353, 354), (304, 317, 363, 350), (381, 335, 341, 387), (306, 309, 355, 352), (329, 327, 373, 375), (332, 343, 389, 378), (326, 330, 376, 372), (344, 331, 377, 390), (300, 393, 395, 346), (331, 328, 374, 377), (319, 320, 366, 365), (311, 305, 351, 357), (324, 332, 378, 370), (333, 345, 391, 379), (224, 274, 280, 230), (229, 279, 275, 225), (274, 367, 373, 280), (279, 372, 368, 275), (386, 397, 564, 563), (209, 228, 371, 355), (231, 226, 369, 374), (315, 361, 383, 337), (315, 337, 403, 401), (376, 330, 392, 394), (392, 330, 408, 410), (329, 375, 395, 393), (386, 340, 396, 397), (339, 385, 399, 398), (341, 335, 400, 402), (396, 340, 405, 407), (339, 398, 406, 404), (329, 393, 411, 409), (420, 242, 292, 434), (415, 241, 291, 429), (414, 412, 426, 428), (417, 413, 427, 431), (240, 414, 428, 290), (419, 417, 431, 433), (133, 131, 413, 417), (194, 154, 420, 423), (137, 193, 422, 421), (146, 149, 414, 240), (132, 129, 241, 415), (150, 153, 418, 416), (154, 147, 242, 420), (136, 133, 417, 419), (130, 137, 421, 243), (293, 435, 453, 443), (438, 433, 451, 456), (427, 429, 447, 445), (434, 292, 442, 452), (429, 291, 441, 447), (428, 426, 444, 446), (431, 427, 445, 449), (413, 415, 429, 427), (424, 419, 433, 438), (243, 421, 435, 293), (418, 425, 439, 432), (423, 420, 434, 437), (416, 418, 432, 430), (421, 422, 436, 435), (412, 416, 430, 426), (432, 439, 457, 450), (437, 434, 452, 455), (430, 432, 450, 448), (435, 436, 454, 453), (426, 430, 448, 444), (433, 431, 449, 451), (290, 428, 446, 440), (423, 437, 460, 458), (436, 422, 459, 461), (551, 584, 583, 549), (460, 437, 462, 464), (436, 461, 465, 463), (471, 472, 473, 470), (475, 474, 477, 476), (467, 466, 474, 475), (469, 468, 472, 471), (476, 477, 478, 479), (470, 473, 480, 481), (244, 128, 467, 475), (337, 291, 470, 481), (294, 244, 475, 476), (245, 295, 473, 472), (135, 243, 474, 466), (127, 245, 472, 468), (340, 294, 476, 479), (243, 293, 477, 474), (662, 659, 557, 558), (694, 691, 540, 538), (352, 355, 535, 533), (369, 364, 505, 506), (693, 692, 542, 543), (692, 690, 541, 542), (350, 363, 560, 555), (349, 352, 533, 534), (513, 514, 511, 509), (514, 517, 510, 511), (512, 518, 503, 504), (517, 516, 508, 510), (374, 369, 506, 507), (518, 513, 509, 503), (366, 379, 513, 518), (390, 377, 516, 517), (365, 366, 518, 512), (391, 390, 517, 514), (379, 391, 514, 513), (377, 374, 515, 516), (395, 375, 576, 577), (631, 630, 571, 572), (381, 387, 527, 526), (717, 716, 520, 519), (375, 373, 575, 576), (373, 367, 574, 575), (527, 523, 524, 532), (526, 527, 532, 529), (523, 519, 525, 524), (522, 526, 529, 528), (519, 520, 530, 525), (521, 522, 528, 531), (359, 381, 526, 522), (718, 719, 523, 527), (353, 359, 522, 521), (719, 717, 519, 523), (539, 538, 549, 550), (534, 533, 544, 545), (543, 542, 553, 554), (533, 535, 546, 544), (540, 543, 554, 551), (537, 536, 547, 548), (538, 540, 551, 549), (542, 541, 552, 553), (535, 539, 550, 546), (541, 537, 548, 552), (696, 694, 538, 539), (355, 371, 539, 535), (691, 693, 543, 540), (697, 695, 536, 537), (690, 697, 537, 541), (560, 563, 565, 561), (555, 560, 561, 559), (564, 558, 562, 566), (563, 564, 566, 565), (556, 555, 559, 567), (558, 557, 568, 562), (660, 662, 558, 564), (668, 664, 570, 657), (363, 386, 563, 560), (351, 350, 555, 556), (574, 572, 581, 573), (575, 574, 573, 582), (570, 569, 578, 579), (572, 571, 580, 581), (577, 576, 583, 584), (576, 575, 582, 583), (569, 577, 584, 578), (346, 395, 577, 569), (632, 631, 572, 574), (347, 346, 569, 570), (699, 698, 585, 586), (707, 708, 586, 585), (709, 711, 556, 689), (720, 721, 588, 587), (733, 734, 587, 588), (737, 735, 534, 724), (633, 634, 590, 589), (628, 629, 589, 590), (641, 627, 521, 639), (661, 663, 592, 591), (666, 665, 591, 592), (16, 0, 600, 605), (34, 48, 613, 612), (107, 122, 622, 620), (2, 14, 604, 598), (121, 106, 619, 621), (92, 12, 593, 603), (8, 44, 611, 601), (99, 195, 623, 618), (160, 185, 617, 626), (40, 9, 599, 602), (0, 8, 601, 600), (32, 40, 602, 610), (9, 3, 596, 599), (17, 107, 620, 606), (80, 175, 625, 615), (25, 2, 598, 597), (106, 16, 605, 619), (3, 24, 595, 596), (12, 1, 594, 593), (84, 52, 609, 614), (1, 17, 606, 594), (138, 121, 621, 607), (122, 139, 608, 622), (48, 80, 615, 613), (170, 84, 614, 616), (24, 138, 607, 595), (139, 25, 597, 608), (195, 155, 624, 623), (185, 92, 603, 617), (175, 160, 626, 625), (14, 99, 618, 604), (52, 32, 610, 609), (44, 34, 612, 611), (155, 170, 616, 624), (646, 642, 627, 641), (643, 644, 629, 628), (644, 645, 635, 629), (629, 635, 633, 589), (639, 640, 634, 633), (638, 636, 631, 632), (636, 637, 630, 631), (354, 353, 637, 636), (367, 354, 636, 638), (521, 531, 640, 639), (635, 641, 639, 633), (630, 637, 646, 645), (571, 630, 645, 644), (580, 571, 644, 643), (637, 353, 642, 646), (649, 647, 650, 653), (646, 641, 647, 649), (641, 635, 648, 647), (653, 650, 750, 753), (647, 648, 651, 650), (645, 649, 653, 652), (648, 645, 652, 651), (570, 579, 658, 657), (669, 668, 657, 661), (397, 360, 654, 656), (360, 347, 655, 654), (665, 669, 661, 591), (657, 658, 663, 661), (656, 654, 662, 660), (654, 655, 659, 662), (670, 675, 669, 665), (669, 675, 678, 679), (671, 670, 665, 666), (674, 672, 664, 668), (655, 347, 672, 674), (568, 557, 670, 671), (659, 655, 674, 675), (557, 659, 675, 670), (677, 679, 749, 747), (675, 674, 676, 678), (674, 668, 677, 676), (668, 669, 679, 677), (710, 709, 689, 699), (556, 567, 688, 689), (380, 357, 687, 680), (357, 351, 685, 687), (378, 389, 682, 683), (371, 370, 684, 686), (388, 380, 680, 681), (389, 388, 681, 682), (370, 378, 683, 684), (708, 710, 699, 586), (689, 688, 698, 699), (680, 687, 697, 690), (687, 685, 695, 697), (683, 682, 693, 691), (686, 684, 694, 696), (681, 680, 690, 692), (682, 681, 692, 693), (684, 683, 691, 694), (536, 695, 705, 703), (695, 685, 704, 705), (685, 351, 701, 704), (547, 536, 703, 702), (703, 705, 710, 708), (705, 704, 712, 713), (704, 701, 711, 709), (702, 703, 708, 707), (713, 712, 758, 759), (709, 710, 715, 714), (710, 705, 713, 715), (734, 736, 720, 587), (724, 727, 721, 720), (726, 723, 717, 719), (725, 726, 719, 718), (723, 722, 716, 717), (348, 349, 722, 723), (387, 362, 726, 725), (362, 348, 723, 726), (534, 545, 727, 724), (736, 737, 724, 720), (716, 722, 732, 731), (520, 716, 731, 729), (722, 349, 730, 732), (530, 520, 729, 728), (731, 732, 738, 739), (729, 731, 736, 734), (732, 730, 735, 737), (728, 729, 734, 733), (738, 741, 757, 754), (736, 731, 739, 740), (737, 736, 740, 741), (732, 737, 741, 738), (408, 409, 411, 410), (406, 407, 405, 404), (745, 744, 742, 743), (400, 401, 403, 402), (676, 677, 747, 746), (678, 676, 746, 748), (679, 678, 748, 749), (650, 651, 751, 750), (652, 653, 753, 752), (651, 652, 752, 751), (739, 738, 754, 755), (741, 740, 756, 757), (740, 739, 755, 756), (714, 715, 761, 760), (712, 714, 760, 758), (715, 713, 759, 761), (553, 578, 584, 554), (561, 578, 553, 559), (585, 559, 553, 707), (551, 554, 584), (525, 549, 583, 524), (532, 524, 583, 529), (546, 549, 525, 544), (733, 544, 525, 728), (721, 544, 733, 588), (592, 578, 561, 666), (590, 529, 583, 628), (424, 425, 184, 183), (458, 459, 422, 423), (423, 422, 193, 194), (229, 230, 67, 74), (49, 50, 74, 67), (230, 229, 225, 224), (79, 78, 224, 225), (78, 79, 46, 45), (704, 709, 714, 712), (41, 47, 77, 65), (65, 77, 226, 209), (209, 226, 231, 228), (228, 231, 75, 76), (51, 53, 76, 75)])
_uv = me_cube.uv_layers.new(name='UVMap')
_uv.uv.foreach_set('vector', [0.2568, 0.7203, 0.2569, 0.7202, 0.2569, 0.7203, 0.2569, 0.7203, 0.2624, 0.7188, 0.2623, 0.7188, 0.2623, 0.7187, 0.2624, 0.7188, 0.2602, 0.7158, 0.2601, 0.7158, 0.26, 0.7158, 0.2601, 0.7157, 0.26, 0.7157, 0.2601, 0.7156, 0.2601, 0.7157, 0.26, 0.7158, 0.2605, 0.7161, 0.2603, 0.7162, 0.2601, 0.7158, 0.2602, 0.7158, 0.2544, 0.7168, 0.2545, 0.7168, 0.2545, 0.7168, 0.2545, 0.7169, 0.2601, 0.7158, 0.2603, 0.7162, 0.2601, 0.7162, 0.2599, 0.7159, 0.2624, 0.7188, 0.2623, 0.7187, 0.2624, 0.7187, 0.2624, 0.7187, 0.2566, 0.7202, 0.2567, 0.7201, 0.2569, 0.7202, 0.2568, 0.7203, 0.257, 0.7197, 0.257, 0.7198, 0.257, 0.7199, 0.2569, 0.7199, 0.2547, 0.7171, 0.2545, 0.7168, 0.2544, 0.7168, 0.2546, 0.7169, 0.2545, 0.7168, 0.2544, 0.7168, 0.2544, 0.7167, 0.2545, 0.7167, 0.2569, 0.7203, 0.2569, 0.7203, 0.257, 0.7203, 0.257, 0.7204, 0.2545, 0.7168, 0.2545, 0.7168, 0.2544, 0.7167, 0.2544, 0.7168, 0.7495, 0.2462, 0.7505, 0.2459, 0.7505, 0.246, 0.7496, 0.2463, 0.2583, 0.7157, 0.2581, 0.7156, 0.2601, 0.7156, 0.26, 0.7157, 0.2606, 0.7197, 0.2606, 0.7196, 0.2623, 0.7188, 0.2624, 0.7188, 0.2554, 0.7187, 0.2552, 0.7181, 0.2554, 0.7182, 0.2556, 0.7186, 0.7487, 0.2443, 0.7499, 0.2439, 0.7502, 0.2442, 0.7488, 0.2444, 0.7444, 0.2447, 0.7446, 0.2447, 0.7448, 0.2451, 0.7447, 0.2451, 0.2546, 0.7172, 0.2547, 0.7171, 0.255, 0.7176, 0.2548, 0.7176, 0.2612, 0.7168, 0.2611, 0.717, 0.2607, 0.7166, 0.2608, 0.7164, 0.2545, 0.7169, 0.2545, 0.7168, 0.2547, 0.7171, 0.2546, 0.7172, 0.2599, 0.7188, 0.2608, 0.7184, 0.2609, 0.7184, 0.2602, 0.7189, 0.26, 0.7158, 0.2601, 0.7158, 0.2599, 0.7159, 0.2599, 0.7158, 0.7484, 0.2441, 0.7497, 0.2439, 0.7499, 0.2439, 0.7487, 0.2443, 0.2608, 0.7164, 0.2607, 0.7166, 0.2603, 0.7162, 0.2605, 0.7161, 0.262, 0.7173, 0.2619, 0.7174, 0.2611, 0.717, 0.2612, 0.7168, 0.7488, 0.2444, 0.7502, 0.2442, 0.7505, 0.2446, 0.7489, 0.2446, 0.7447, 0.2451, 0.7448, 0.2451, 0.7451, 0.2455, 0.7449, 0.2456, 0.2548, 0.7176, 0.255, 0.7176, 0.2552, 0.7181, 0.255, 0.718, 0.2545, 0.7168, 0.2545, 0.7167, 0.2545, 0.7167, 0.2544, 0.7167, 0.2548, 0.7168, 0.2549, 0.7171, 0.2546, 0.7169, 0.2547, 0.7167, 0.2569, 0.7203, 0.2569, 0.7202, 0.257, 0.7201, 0.257, 0.7201, 0.2624, 0.7185, 0.2624, 0.7187, 0.2623, 0.7186, 0.2623, 0.7185, 0.2624, 0.7187, 0.2623, 0.7187, 0.2623, 0.7187, 0.2623, 0.7186, 0.2607, 0.7176, 0.2608, 0.7171, 0.261, 0.7173, 0.2609, 0.7177, 0.257, 0.7203, 0.2569, 0.7203, 0.257, 0.7201, 0.2571, 0.7201, 0.2602, 0.7164, 0.26, 0.7163, 0.2599, 0.7163, 0.2601, 0.7163, 0.2583, 0.7157, 0.26, 0.7157, 0.2599, 0.7158, 0.2584, 0.7159, 0.26, 0.7157, 0.26, 0.7158, 0.2599, 0.7158, 0.2599, 0.7158, 0.7508, 0.2445, 0.7505, 0.2446, 0.7502, 0.2442, 0.7499, 0.2439, 0.75, 0.2438, 0.7504, 0.2441, 0.2554, 0.7166, 0.2548, 0.7168, 0.2547, 0.7167, 0.2551, 0.7165, 0.2576, 0.7202, 0.257, 0.7203, 0.2571, 0.7201, 0.2575, 0.72, 0.2623, 0.7187, 0.2623, 0.7188, 0.2622, 0.7187, 0.2623, 0.7187, 0.2607, 0.7179, 0.2607, 0.7176, 0.2609, 0.7177, 0.2608, 0.7179, 0.2611, 0.717, 0.2619, 0.7174, 0.2618, 0.7176, 0.2612, 0.7173, 0.2623, 0.7177, 0.2622, 0.7177, 0.2619, 0.7174, 0.262, 0.7173, 0.2558, 0.7193, 0.2554, 0.7187, 0.2556, 0.7186, 0.256, 0.7191, 0.7649, 0.2409, 0.7665, 0.2409, 0.7664, 0.2415, 0.765, 0.2413, 0.2554, 0.718, 0.2559, 0.7185, 0.2557, 0.7186, 0.2554, 0.7182, 0.255, 0.718, 0.2552, 0.7181, 0.2554, 0.7187, 0.2553, 0.7188, 0.2569, 0.7202, 0.2567, 0.7201, 0.2568, 0.7199, 0.257, 0.7201, 0.2624, 0.7187, 0.2624, 0.7187, 0.2624, 0.7185, 0.2625, 0.7186, 0.2608, 0.7184, 0.2608, 0.7184, 0.2609, 0.7184, 0.2609, 0.7184, 0.2624, 0.7182, 0.2624, 0.7185, 0.2623, 0.7185, 0.2623, 0.7182, 0.2564, 0.7196, 0.2565, 0.7195, 0.2569, 0.7199, 0.2568, 0.7199, 0.7493, 0.2459, 0.7504, 0.2457, 0.7505, 0.2459, 0.7495, 0.2462, 0.2567, 0.7194, 0.257, 0.7197, 0.2569, 0.7199, 0.2565, 0.7195, 0.2561, 0.7199, 0.2562, 0.7198, 0.2567, 0.7201, 0.2566, 0.7202, 0.7464, 0.2469, 0.7469, 0.2466, 0.7471, 0.247, 0.7467, 0.2472, 0.7451, 0.2455, 0.7458, 0.2451, 0.7463, 0.2457, 0.7456, 0.246, 0.2604, 0.7196, 0.2576, 0.7202, 0.2575, 0.72, 0.2604, 0.7193, 0.2585, 0.7165, 0.2554, 0.7166, 0.2551, 0.7165, 0.2585, 0.7162, 0.2545, 0.7167, 0.255, 0.7164, 0.255, 0.7165, 0.2545, 0.7167, 0.7448, 0.2451, 0.7456, 0.2448, 0.7458, 0.2451, 0.7451, 0.2455, 0.7445, 0.2444, 0.7451, 0.2441, 0.7454, 0.2445, 0.7446, 0.2447, 0.257, 0.7198, 0.2575, 0.7197, 0.2575, 0.7199, 0.257, 0.7199, 0.7446, 0.2447, 0.7454, 0.2445, 0.7456, 0.2448, 0.7448, 0.2451, 0.257, 0.7204, 0.257, 0.7203, 0.2576, 0.7202, 0.2577, 0.7203, 0.2545, 0.7167, 0.2544, 0.7167, 0.255, 0.7163, 0.255, 0.7164, 0.7467, 0.2472, 0.7471, 0.247, 0.7471, 0.2472, 0.7467, 0.2473, 0.2606, 0.7196, 0.2604, 0.7196, 0.2604, 0.7193, 0.2606, 0.7193, 0.7469, 0.2466, 0.7491, 0.246, 0.7493, 0.2463, 0.7471, 0.247, 0.7458, 0.2451, 0.748, 0.2447, 0.7482, 0.2452, 0.7463, 0.2457, 0.255, 0.7164, 0.2581, 0.7158, 0.2584, 0.7161, 0.255, 0.7165, 0.2575, 0.7199, 0.2602, 0.7191, 0.2604, 0.7193, 0.2575, 0.72, 0.255, 0.7165, 0.2584, 0.7161, 0.2585, 0.7162, 0.2551, 0.7165, 0.7456, 0.2448, 0.748, 0.2445, 0.748, 0.2447, 0.7458, 0.2451, 0.7451, 0.2441, 0.7482, 0.2441, 0.748, 0.2444, 0.7454, 0.2445, 0.2575, 0.7197, 0.2598, 0.7189, 0.2602, 0.7191, 0.2575, 0.7199, 0.7454, 0.2445, 0.748, 0.2444, 0.748, 0.2445, 0.7456, 0.2448, 0.2577, 0.7203, 0.2576, 0.7202, 0.2604, 0.7196, 0.2604, 0.7197, 0.255, 0.7164, 0.255, 0.7163, 0.258, 0.7157, 0.2581, 0.7158, 0.7471, 0.247, 0.7493, 0.2463, 0.7495, 0.2464, 0.7471, 0.2472, 0.2623, 0.7188, 0.2606, 0.7196, 0.2606, 0.7193, 0.2622, 0.7187, 0.26, 0.7163, 0.2587, 0.7165, 0.2587, 0.7163, 0.2599, 0.7163, 0.2591, 0.7169, 0.2592, 0.7171, 0.259, 0.7171, 0.2589, 0.717, 0.2581, 0.7158, 0.2583, 0.7157, 0.2584, 0.7159, 0.2584, 0.7161, 0.2593, 0.7175, 0.2592, 0.7178, 0.2589, 0.7175, 0.259, 0.7174, 0.2583, 0.717, 0.2583, 0.7168, 0.2586, 0.717, 0.2586, 0.7171, 0.259, 0.7167, 0.2591, 0.7169, 0.2589, 0.717, 0.2589, 0.717, 0.2604, 0.7197, 0.2604, 0.7196, 0.2606, 0.7196, 0.2606, 0.7197, 0.2581, 0.7158, 0.258, 0.7157, 0.2581, 0.7156, 0.2583, 0.7157, 0.2589, 0.7179, 0.2585, 0.7176, 0.2587, 0.7174, 0.2589, 0.7175, 0.7486, 0.2454, 0.7489, 0.2454, 0.749, 0.2457, 0.7489, 0.2457, 0.7466, 0.2461, 0.7486, 0.2454, 0.7489, 0.2457, 0.7467, 0.2464, 0.746, 0.2465, 0.7466, 0.2461, 0.7467, 0.2464, 0.7462, 0.2467, 0.2556, 0.7193, 0.2558, 0.7193, 0.256, 0.7195, 0.2559, 0.7196, 0.2563, 0.7189, 0.2565, 0.7192, 0.2563, 0.7193, 0.2561, 0.7191, 0.7489, 0.2454, 0.7504, 0.2455, 0.7504, 0.2456, 0.749, 0.2457, 0.256, 0.7191, 0.2561, 0.7191, 0.2563, 0.7193, 0.2562, 0.7194, 0.2622, 0.7177, 0.2624, 0.718, 0.2622, 0.718, 0.2621, 0.7178, 0.2562, 0.7198, 0.256, 0.7195, 0.2562, 0.7194, 0.2564, 0.7196, 0.2625, 0.7182, 0.2624, 0.7182, 0.2624, 0.718, 0.2624, 0.7179, 0.2607, 0.7182, 0.2607, 0.7181, 0.2608, 0.7181, 0.2608, 0.7182, 0.2619, 0.7174, 0.2622, 0.7177, 0.2621, 0.7178, 0.2618, 0.7176, 0.2556, 0.7186, 0.2557, 0.7186, 0.2561, 0.7191, 0.256, 0.7191, 0.749, 0.245, 0.7504, 0.2452, 0.7504, 0.2455, 0.7489, 0.2454, 0.2559, 0.7185, 0.2563, 0.7189, 0.2561, 0.7191, 0.2557, 0.7186, 0.2553, 0.7188, 0.2554, 0.7187, 0.2558, 0.7193, 0.2556, 0.7193, 0.7456, 0.246, 0.7463, 0.2457, 0.7466, 0.2461, 0.746, 0.2465, 0.7463, 0.2457, 0.7482, 0.2452, 0.7486, 0.2454, 0.7466, 0.2461, 0.256, 0.7195, 0.2558, 0.7193, 0.256, 0.7191, 0.2562, 0.7194, 0.2624, 0.7179, 0.2624, 0.718, 0.2622, 0.7177, 0.2623, 0.7177, 0.2607, 0.7181, 0.2607, 0.7179, 0.2608, 0.7179, 0.2608, 0.7181, 0.2608, 0.7184, 0.2607, 0.7182, 0.2608, 0.7182, 0.2609, 0.7184, 0.2625, 0.7186, 0.2624, 0.7185, 0.2624, 0.7182, 0.2625, 0.7182, 0.2567, 0.7201, 0.2562, 0.7198, 0.2564, 0.7196, 0.2568, 0.7199, 0.7489, 0.2457, 0.749, 0.2457, 0.7493, 0.2459, 0.7491, 0.246, 0.7467, 0.2464, 0.7489, 0.2457, 0.7491, 0.246, 0.7469, 0.2466, 0.7462, 0.2467, 0.7467, 0.2464, 0.7469, 0.2466, 0.7464, 0.2469, 0.2559, 0.7196, 0.256, 0.7195, 0.2562, 0.7198, 0.2561, 0.7199, 0.2565, 0.7192, 0.2567, 0.7194, 0.2565, 0.7195, 0.2563, 0.7193, 0.749, 0.2457, 0.7504, 0.2456, 0.7504, 0.2457, 0.7493, 0.2459, 0.2562, 0.7194, 0.2563, 0.7193, 0.2565, 0.7195, 0.2564, 0.7196, 0.2624, 0.718, 0.2624, 0.7182, 0.2623, 0.7182, 0.2622, 0.718, 0.2622, 0.7178, 0.2623, 0.718, 0.2621, 0.7181, 0.262, 0.718, 0.2556, 0.7185, 0.2554, 0.7182, 0.2555, 0.7183, 0.2556, 0.7184, 0.26, 0.7159, 0.26, 0.7162, 0.2598, 0.7161, 0.2598, 0.716, 0.2548, 0.7165, 0.2549, 0.7165, 0.2545, 0.7165, 0.2545, 0.7166, 0.2622, 0.7188, 0.2606, 0.7194, 0.2607, 0.7191, 0.2621, 0.7187, 0.2544, 0.7168, 0.2544, 0.7167, 0.2542, 0.7166, 0.2542, 0.7167, 0.2574, 0.7199, 0.2574, 0.72, 0.2573, 0.72, 0.2573, 0.72, 0.2585, 0.7159, 0.2598, 0.7158, 0.2597, 0.7159, 0.2587, 0.716, 0.2608, 0.7181, 0.2608, 0.718, 0.261, 0.718, 0.261, 0.7181, 0.2599, 0.7158, 0.26, 0.7159, 0.2598, 0.716, 0.2597, 0.716, 0.2574, 0.72, 0.2571, 0.7201, 0.2571, 0.72, 0.2573, 0.72, 0.2623, 0.718, 0.2623, 0.7182, 0.2622, 0.7182, 0.2621, 0.7181, 0.2612, 0.7173, 0.2619, 0.7175, 0.2618, 0.7178, 0.2613, 0.7176, 0.2623, 0.7187, 0.2622, 0.7188, 0.2621, 0.7187, 0.2622, 0.7186, 0.2544, 0.7166, 0.2548, 0.7165, 0.2545, 0.7166, 0.2543, 0.7166, 0.2598, 0.7158, 0.2599, 0.7158, 0.2597, 0.716, 0.2597, 0.7159, 0.2569, 0.7199, 0.2571, 0.7198, 0.2571, 0.7199, 0.2571, 0.7199, 0.2605, 0.7189, 0.2611, 0.7185, 0.2612, 0.7185, 0.2606, 0.7188, 0.2598, 0.7162, 0.2597, 0.7162, 0.2597, 0.7162, 0.2598, 0.7162, 0.2622, 0.7185, 0.2622, 0.7186, 0.2622, 0.7186, 0.2622, 0.7185, 0.2545, 0.7165, 0.2544, 0.7166, 0.2543, 0.7166, 0.2544, 0.7165, 0.2597, 0.7162, 0.2588, 0.7162, 0.2588, 0.7162, 0.2597, 0.7162, 0.2544, 0.7166, 0.2543, 0.7167, 0.2542, 0.7167, 0.2543, 0.7166, 0.2611, 0.7184, 0.261, 0.7182, 0.2611, 0.7182, 0.2611, 0.7184, 0.2571, 0.72, 0.2571, 0.72, 0.2571, 0.72, 0.2571, 0.72, 0.2607, 0.7191, 0.2607, 0.7191, 0.2608, 0.7191, 0.2609, 0.7191, 0.2543, 0.7167, 0.2542, 0.7167, 0.2541, 0.7167, 0.2542, 0.7166, 0.2542, 0.7166, 0.2543, 0.7166, 0.2542, 0.7166, 0.2542, 0.7166, 0.2587, 0.716, 0.2587, 0.716, 0.2588, 0.716, 0.2587, 0.716, 0.2622, 0.7182, 0.2622, 0.7185, 0.2622, 0.7185, 0.2621, 0.7183, 0.2556, 0.7184, 0.2556, 0.7184, 0.2556, 0.7184, 0.2556, 0.7184, 0.2587, 0.716, 0.2588, 0.7161, 0.2588, 0.7161, 0.2587, 0.7161, 0.261, 0.7182, 0.261, 0.7181, 0.2611, 0.7181, 0.2611, 0.7182, 0.2618, 0.7178, 0.262, 0.718, 0.262, 0.718, 0.2618, 0.7178, 0.2622, 0.7186, 0.2622, 0.7186, 0.2621, 0.7186, 0.2622, 0.7186, 0.2588, 0.7162, 0.2587, 0.7162, 0.2587, 0.7161, 0.2587, 0.7161, 0.2611, 0.7185, 0.2611, 0.7184, 0.2611, 0.7184, 0.2612, 0.7185, 0.2555, 0.7182, 0.2557, 0.7185, 0.2556, 0.7184, 0.2555, 0.7183, 0.2608, 0.718, 0.2609, 0.7177, 0.2611, 0.7178, 0.261, 0.718, 0.257, 0.7201, 0.2569, 0.7199, 0.2571, 0.72, 0.2571, 0.72, 0.2609, 0.7177, 0.2611, 0.7174, 0.2613, 0.7176, 0.2611, 0.7178, 0.2609, 0.7184, 0.2609, 0.7184, 0.2611, 0.7184, 0.2611, 0.7185, 0.2623, 0.7186, 0.2623, 0.7187, 0.2622, 0.7186, 0.2622, 0.7186, 0.2619, 0.7175, 0.2622, 0.7178, 0.262, 0.718, 0.2618, 0.7178, 0.2609, 0.7182, 0.2608, 0.7181, 0.261, 0.7181, 0.261, 0.7182, 0.2606, 0.7189, 0.2609, 0.7189, 0.2609, 0.7189, 0.2607, 0.719, 0.2557, 0.7185, 0.2556, 0.7185, 0.2556, 0.7184, 0.2556, 0.7184, 0.2623, 0.7182, 0.2623, 0.7185, 0.2622, 0.7185, 0.2622, 0.7182, 0.2584, 0.7161, 0.2585, 0.7159, 0.2587, 0.716, 0.2587, 0.716, 0.2544, 0.7167, 0.2544, 0.7166, 0.2543, 0.7166, 0.2542, 0.7166, 0.2545, 0.7169, 0.2544, 0.7168, 0.2542, 0.7167, 0.2543, 0.7167, 0.2606, 0.7194, 0.2604, 0.7192, 0.2607, 0.7191, 0.2607, 0.7191, 0.2571, 0.7201, 0.257, 0.7201, 0.2571, 0.72, 0.2571, 0.72, 0.2609, 0.7184, 0.2609, 0.7182, 0.261, 0.7182, 0.2611, 0.7184, 0.2546, 0.7167, 0.2546, 0.7169, 0.2543, 0.7167, 0.2544, 0.7166, 0.2598, 0.7164, 0.2587, 0.7163, 0.2588, 0.7162, 0.2597, 0.7162, 0.2549, 0.7165, 0.2546, 0.7167, 0.2544, 0.7166, 0.2545, 0.7165, 0.2623, 0.7185, 0.2623, 0.7186, 0.2622, 0.7186, 0.2622, 0.7185, 0.26, 0.7163, 0.2598, 0.7164, 0.2597, 0.7162, 0.2598, 0.7162, 0.2603, 0.7189, 0.2609, 0.7184, 0.2611, 0.7185, 0.2605, 0.7189, 0.2571, 0.7198, 0.2574, 0.7199, 0.2573, 0.72, 0.2571, 0.7199, 0.2569, 0.7199, 0.2569, 0.7199, 0.2571, 0.7199, 0.2571, 0.72, 0.257, 0.7201, 0.257, 0.7201, 0.2571, 0.72, 0.2571, 0.72, 0.2611, 0.718, 0.2612, 0.7179, 0.2613, 0.718, 0.2613, 0.7181, 0.2555, 0.7183, 0.2556, 0.7184, 0.2555, 0.7184, 0.2555, 0.7184, 0.262, 0.718, 0.2621, 0.7181, 0.262, 0.7182, 0.2619, 0.7181, 0.2556, 0.7184, 0.2555, 0.7183, 0.2555, 0.7184, 0.2555, 0.7184, 0.2597, 0.716, 0.2598, 0.7161, 0.2597, 0.7161, 0.2596, 0.7161, 0.2544, 0.7165, 0.2544, 0.7165, 0.2541, 0.7165, 0.2541, 0.7166, 0.2621, 0.7187, 0.2609, 0.7191, 0.2609, 0.7189, 0.2621, 0.7186, 0.2541, 0.7167, 0.2542, 0.7166, 0.2538, 0.7165, 0.2538, 0.7165, 0.2572, 0.72, 0.2572, 0.72, 0.2572, 0.72, 0.2572, 0.72, 0.2588, 0.716, 0.2597, 0.7159, 0.2596, 0.7161, 0.2588, 0.7161, 0.2611, 0.7181, 0.2611, 0.718, 0.2613, 0.7181, 0.2613, 0.7182, 0.2597, 0.716, 0.2597, 0.716, 0.2596, 0.7161, 0.2596, 0.7161, 0.2572, 0.72, 0.2571, 0.72, 0.2571, 0.72, 0.2572, 0.72, 0.2621, 0.7181, 0.2621, 0.7183, 0.2621, 0.7183, 0.262, 0.7182, 0.2614, 0.7177, 0.2618, 0.7178, 0.2618, 0.718, 0.2615, 0.718, 0.2621, 0.7186, 0.2621, 0.7187, 0.2621, 0.7186, 0.2621, 0.7186, 0.2542, 0.7166, 0.2544, 0.7165, 0.2541, 0.7166, 0.2539, 0.7165, 0.2571, 0.7199, 0.2573, 0.72, 0.2572, 0.72, 0.2571, 0.7199, 0.2571, 0.72, 0.2571, 0.7199, 0.2571, 0.72, 0.2571, 0.72, 0.2571, 0.72, 0.2571, 0.72, 0.2571, 0.72, 0.2571, 0.72, 0.2571, 0.7199, 0.2571, 0.7199, 0.2571, 0.7199, 0.2571, 0.72, 0.2597, 0.7159, 0.2597, 0.716, 0.2597, 0.716, 0.2597, 0.7159, 0.2543, 0.7166, 0.2545, 0.7166, 0.2544, 0.7165, 0.2542, 0.7166, 0.2622, 0.7186, 0.2621, 0.7187, 0.2621, 0.7187, 0.2621, 0.7186, 0.2613, 0.7176, 0.2618, 0.7178, 0.2618, 0.7178, 0.2614, 0.7177, 0.2621, 0.7181, 0.2622, 0.7182, 0.2621, 0.7183, 0.2621, 0.7181, 0.2573, 0.72, 0.2571, 0.72, 0.2571, 0.72, 0.2572, 0.72, 0.2597, 0.716, 0.2598, 0.716, 0.2597, 0.716, 0.2597, 0.716, 0.261, 0.7181, 0.261, 0.718, 0.2611, 0.718, 0.2611, 0.7181, 0.2587, 0.716, 0.2597, 0.7159, 0.2597, 0.7159, 0.2588, 0.716, 0.2573, 0.72, 0.2573, 0.72, 0.2572, 0.72, 0.2572, 0.72, 0.2542, 0.7167, 0.2542, 0.7166, 0.2542, 0.7166, 0.2541, 0.7167, 0.2621, 0.7187, 0.2607, 0.7191, 0.2609, 0.7191, 0.2621, 0.7187, 0.2545, 0.7166, 0.2545, 0.7165, 0.2544, 0.7165, 0.2544, 0.7165, 0.2598, 0.716, 0.2598, 0.7161, 0.2598, 0.7161, 0.2597, 0.716, 0.2556, 0.7184, 0.2555, 0.7183, 0.2555, 0.7183, 0.2556, 0.7184, 0.262, 0.718, 0.2621, 0.7181, 0.2621, 0.7181, 0.262, 0.718, 0.2555, 0.7183, 0.2556, 0.7184, 0.2556, 0.7184, 0.2555, 0.7183, 0.261, 0.718, 0.2611, 0.7178, 0.2612, 0.7179, 0.2611, 0.718, 0.2571, 0.72, 0.2571, 0.72, 0.2571, 0.72, 0.2571, 0.72, 0.2611, 0.7178, 0.2613, 0.7176, 0.2613, 0.7177, 0.2612, 0.7179, 0.2571, 0.72, 0.2571, 0.72, 0.2571, 0.72, 0.2571, 0.72, 0.2571, 0.72, 0.2571, 0.72, 0.2571, 0.72, 0.2571, 0.72, 0.2571, 0.72, 0.2572, 0.72, 0.2572, 0.72, 0.2571, 0.72, 0.2608, 0.7189, 0.2614, 0.7185, 0.2616, 0.7185, 0.2609, 0.7188, 0.2597, 0.7161, 0.2596, 0.7161, 0.2596, 0.7161, 0.2596, 0.7161, 0.2621, 0.7185, 0.2622, 0.7186, 0.2622, 0.7186, 0.2622, 0.7185, 0.2541, 0.7165, 0.254, 0.7165, 0.2539, 0.7165, 0.2541, 0.7165, 0.2596, 0.7161, 0.2589, 0.7161, 0.2589, 0.7161, 0.2596, 0.7161, 0.254, 0.7165, 0.2539, 0.7165, 0.2538, 0.7165, 0.2539, 0.7165, 0.2614, 0.7184, 0.2613, 0.7182, 0.2613, 0.7182, 0.2614, 0.7184, 0.2571, 0.72, 0.2571, 0.72, 0.2571, 0.72, 0.2572, 0.72, 0.2609, 0.7189, 0.2609, 0.7189, 0.261, 0.7189, 0.261, 0.7189, 0.2539, 0.7165, 0.2538, 0.7165, 0.2537, 0.7165, 0.2537, 0.7165, 0.2538, 0.7165, 0.2539, 0.7165, 0.2538, 0.7165, 0.2536, 0.7165, 0.2588, 0.7161, 0.2588, 0.7161, 0.2589, 0.7161, 0.2589, 0.7161, 0.2621, 0.7183, 0.2621, 0.7185, 0.2622, 0.7185, 0.2621, 0.7183, 0.2571, 0.72, 0.2571, 0.72, 0.2571, 0.72, 0.2571, 0.72, 0.2612, 0.7179, 0.2613, 0.7177, 0.2615, 0.718, 0.2613, 0.718, 0.2612, 0.7185, 0.2611, 0.7184, 0.2614, 0.7184, 0.2614, 0.7185, 0.2622, 0.7186, 0.2621, 0.7186, 0.2621, 0.7186, 0.2622, 0.7186, 0.2618, 0.7178, 0.262, 0.718, 0.2619, 0.7181, 0.2618, 0.718, 0.2611, 0.7182, 0.2611, 0.7181, 0.2613, 0.7182, 0.2613, 0.7182, 0.2587, 0.7162, 0.2585, 0.7162, 0.2585, 0.7161, 0.2587, 0.7161, 0.2556, 0.7184, 0.2556, 0.7184, 0.2555, 0.7184, 0.2555, 0.7184, 0.2621, 0.7183, 0.2622, 0.7185, 0.2621, 0.7185, 0.2621, 0.7183, 0.2587, 0.716, 0.2588, 0.716, 0.2588, 0.7161, 0.2588, 0.7161, 0.2542, 0.7166, 0.2542, 0.7166, 0.2539, 0.7165, 0.2538, 0.7165, 0.2542, 0.7166, 0.2541, 0.7167, 0.2538, 0.7165, 0.2539, 0.7165, 0.2609, 0.7191, 0.2608, 0.7191, 0.2609, 0.7189, 0.2609, 0.7189, 0.2571, 0.72, 0.2571, 0.72, 0.2571, 0.72, 0.2571, 0.72, 0.2611, 0.7184, 0.2611, 0.7182, 0.2613, 0.7182, 0.2614, 0.7184, 0.2543, 0.7166, 0.2542, 0.7167, 0.2539, 0.7165, 0.254, 0.7165, 0.2597, 0.7162, 0.2588, 0.7162, 0.2589, 0.7161, 0.2596, 0.7161, 0.2544, 0.7165, 0.2543, 0.7166, 0.254, 0.7165, 0.2541, 0.7165, 0.2622, 0.7185, 0.2622, 0.7186, 0.2622, 0.7186, 0.2621, 0.7185, 0.2598, 0.7162, 0.2597, 0.7162, 0.2596, 0.7161, 0.2597, 0.7161, 0.2606, 0.7188, 0.2612, 0.7185, 0.2614, 0.7185, 0.2608, 0.7189, 0.2571, 0.7199, 0.2572, 0.72, 0.2572, 0.72, 0.2571, 0.72, 0.2571, 0.72, 0.2571, 0.72, 0.2571, 0.72, 0.2571, 0.72, 0.2571, 0.72, 0.2571, 0.72, 0.2571, 0.72, 0.2571, 0.72, 0.2571, 0.72, 0.2571, 0.7199, 0.2571, 0.72, 0.2571, 0.72, 0.2597, 0.7159, 0.2597, 0.716, 0.2596, 0.7161, 0.2596, 0.7161, 0.4451, 0.7339, 0.4451, 0.7339, 0.4451, 0.7339, 0.4451, 0.7339, 0.2596, 0.7161, 0.2596, 0.7161, 0.2596, 0.7161, 0.2596, 0.7161, 0.2539, 0.7165, 0.2541, 0.7166, 0.254, 0.7165, 0.2538, 0.7165, 0.2621, 0.7186, 0.2621, 0.7186, 0.2621, 0.7187, 0.2622, 0.7186, 0.2615, 0.718, 0.2618, 0.718, 0.2618, 0.7181, 0.2615, 0.718, 0.262, 0.7182, 0.2621, 0.7183, 0.2621, 0.7183, 0.262, 0.7182, 0.2572, 0.72, 0.2571, 0.72, 0.2572, 0.72, 0.2572, 0.72, 0.2596, 0.7161, 0.2596, 0.7161, 0.2596, 0.7161, 0.2596, 0.7161, 0.2613, 0.7182, 0.2613, 0.7181, 0.2613, 0.7181, 0.2613, 0.7182, 0.2588, 0.7161, 0.2596, 0.7161, 0.2596, 0.7161, 0.2589, 0.7161, 0.2538, 0.7165, 0.2538, 0.7165, 0.2536, 0.7165, 0.2537, 0.7165, 0.2621, 0.7186, 0.2609, 0.7189, 0.261, 0.7189, 0.2621, 0.7187, 0.254, 0.7165, 0.2541, 0.7166, 0.254, 0.7166, 0.254, 0.7166, 0.2596, 0.7161, 0.2597, 0.7161, 0.2596, 0.7161, 0.2596, 0.7161, 0.2555, 0.7184, 0.2555, 0.7184, 0.2555, 0.7184, 0.2555, 0.7184, 0.2619, 0.7181, 0.262, 0.7182, 0.262, 0.7182, 0.2619, 0.7182, 0.2555, 0.7184, 0.2555, 0.7184, 0.2555, 0.7184, 0.2555, 0.7184, 0.2613, 0.7181, 0.2613, 0.718, 0.2613, 0.7181, 0.2613, 0.7181, 0.2571, 0.72, 0.2571, 0.72, 0.2571, 0.72, 0.2571, 0.72, 0.2613, 0.718, 0.2615, 0.718, 0.2615, 0.718, 0.2613, 0.7181, 0.2614, 0.7185, 0.2614, 0.7184, 0.2614, 0.7184, 0.2616, 0.7185, 0.2622, 0.7186, 0.2621, 0.7186, 0.2622, 0.7186, 0.2622, 0.7186, 0.2618, 0.718, 0.2619, 0.7181, 0.2619, 0.7182, 0.2618, 0.7181, 0.2613, 0.7182, 0.2613, 0.7182, 0.2613, 0.7182, 0.2613, 0.7182, 0.2542, 0.7115, 0.2542, 0.7115, 0.2541, 0.7124, 0.2539, 0.7127, 0.2545, 0.7133, 0.2544, 0.7127, 0.2543, 0.7116, 0.2545, 0.7115, 0.2541, 0.7115, 0.2541, 0.7111, 0.2542, 0.7114, 0.2542, 0.712, 0.2543, 0.7121, 0.2541, 0.7114, 0.2541, 0.711, 0.2543, 0.7115, 0.2315, 0.244, 0.2314, 0.2439, 0.2314, 0.2439, 0.2315, 0.2439, 0.2606, 0.7133, 0.2606, 0.7132, 0.2606, 0.7132, 0.2606, 0.7133, 0.2606, 0.7132, 0.2606, 0.7133, 0.2605, 0.7133, 0.2605, 0.7132, 0.2541, 0.7165, 0.2541, 0.7165, 0.254, 0.7166, 0.254, 0.7166, 0.2541, 0.7165, 0.254, 0.7166, 0.254, 0.7166, 0.2541, 0.7165, 0.2555, 0.7184, 0.2555, 0.7184, 0.2555, 0.7184, 0.2555, 0.7184, 0.2555, 0.7184, 0.2555, 0.7184, 0.2555, 0.7184, 0.2555, 0.7184, 0.2555, 0.7184, 0.2555, 0.7184, 0.2555, 0.7184, 0.2555, 0.7184, 0.261, 0.7189, 0.2609, 0.7189, 0.2609, 0.7188, 0.2609, 0.7188, 0.2609, 0.7189, 0.2609, 0.7188, 0.2609, 0.7188, 0.2609, 0.7188, 0.254, 0.7166, 0.2541, 0.7166, 0.2541, 0.7165, 0.254, 0.7166, 0.2609, 0.7188, 0.2609, 0.7189, 0.2609, 0.7189, 0.2609, 0.7188, 0.2609, 0.7189, 0.2609, 0.7188, 0.2609, 0.7188, 0.2609, 0.7189, 0.2555, 0.7184, 0.2555, 0.7184, 0.2555, 0.7184, 0.2555, 0.7184, 0.2597, 0.7186, 0.2597, 0.7187, 0.2597, 0.7187, 0.2597, 0.7186, 0.2586, 0.717, 0.2587, 0.7169, 0.2587, 0.7169, 0.2586, 0.717, 0.2589, 0.717, 0.2589, 0.717, 0.2589, 0.7171, 0.2588, 0.717, 0.2586, 0.7172, 0.2586, 0.7171, 0.2586, 0.7171, 0.2586, 0.7172, 0.2587, 0.7169, 0.2589, 0.717, 0.2588, 0.717, 0.2587, 0.7169, 0.2587, 0.7174, 0.2586, 0.7172, 0.2586, 0.7172, 0.2587, 0.7174, 0.2583, 0.7172, 0.2583, 0.717, 0.2586, 0.7171, 0.2586, 0.7172, 0.2596, 0.7184, 0.2598, 0.7186, 0.2597, 0.7186, 0.2596, 0.7186, 0.2596, 0.7188, 0.2594, 0.7185, 0.2596, 0.7186, 0.2597, 0.7187, 0.2587, 0.7165, 0.259, 0.7167, 0.2589, 0.717, 0.2587, 0.7169, 0.2583, 0.7168, 0.2585, 0.7165, 0.2587, 0.7169, 0.2586, 0.717, 0.2592, 0.7171, 0.2593, 0.7175, 0.259, 0.7174, 0.259, 0.7171, 0.2598, 0.7186, 0.2599, 0.7188, 0.2597, 0.7187, 0.2597, 0.7186, 0.2585, 0.7176, 0.2583, 0.7172, 0.2586, 0.7172, 0.2587, 0.7174, 0.2598, 0.7189, 0.2596, 0.7188, 0.2597, 0.7187, 0.2597, 0.7187, 0.2597, 0.7187, 0.2597, 0.7186, 0.2597, 0.7186, 0.2597, 0.7186, 0.2589, 0.7175, 0.2587, 0.7174, 0.2588, 0.7173, 0.2589, 0.7174, 0.2586, 0.7171, 0.2586, 0.717, 0.2587, 0.7171, 0.2587, 0.7171, 0.2597, 0.7186, 0.2597, 0.7187, 0.2597, 0.7186, 0.2597, 0.7186, 0.2586, 0.717, 0.2587, 0.7169, 0.2588, 0.717, 0.2587, 0.7171, 0.2588, 0.717, 0.2589, 0.7171, 0.2588, 0.7171, 0.2588, 0.7171, 0.2586, 0.7172, 0.2586, 0.7171, 0.2587, 0.7171, 0.2588, 0.7172, 0.2586, 0.7171, 0.2586, 0.717, 0.2586, 0.717, 0.2586, 0.7171, 0.2589, 0.7175, 0.2587, 0.7174, 0.2587, 0.7174, 0.2589, 0.7175, 0.2597, 0.7187, 0.2597, 0.7187, 0.2597, 0.7186, 0.2597, 0.7187, 0.259, 0.7174, 0.2589, 0.7175, 0.2589, 0.7175, 0.259, 0.7174, 0.2596, 0.7186, 0.2597, 0.7186, 0.2597, 0.7186, 0.2596, 0.7186, 0.259, 0.7171, 0.259, 0.7174, 0.259, 0.7174, 0.2589, 0.7171, 0.2597, 0.7187, 0.2596, 0.7186, 0.2596, 0.7186, 0.2597, 0.7186, 0.2589, 0.717, 0.259, 0.7171, 0.2589, 0.7171, 0.2589, 0.7171, 0.259, 0.7174, 0.2589, 0.7175, 0.2589, 0.7174, 0.2589, 0.7173, 0.2596, 0.7186, 0.2597, 0.7186, 0.2597, 0.7186, 0.2597, 0.7186, 0.2589, 0.7171, 0.259, 0.7174, 0.2589, 0.7173, 0.2588, 0.7172, 0.2597, 0.7186, 0.2596, 0.7186, 0.2597, 0.7186, 0.2597, 0.7186, 0.2589, 0.7171, 0.2589, 0.7171, 0.2588, 0.7172, 0.2588, 0.7171, 0.2587, 0.7174, 0.2586, 0.7172, 0.2588, 0.7172, 0.2588, 0.7173, 0.2587, 0.7169, 0.2588, 0.717, 0.2588, 0.7171, 0.2587, 0.717, 0.2596, 0.7186, 0.2596, 0.7186, 0.2596, 0.7186, 0.2596, 0.7186, 0.2596, 0.7186, 0.2596, 0.7186, 0.2596, 0.7186, 0.2596, 0.7186, 0.226, 0.2435, 0.226, 0.2434, 0.2322, 0.2432, 0.2323, 0.2433, 0.2596, 0.7186, 0.2596, 0.7186, 0.2596, 0.7186, 0.2596, 0.7186, 0.2596, 0.7186, 0.2596, 0.7186, 0.2596, 0.7186, 0.2596, 0.7186, 0.2587, 0.7161, 0.2587, 0.7161, 0.2587, 0.7161, 0.2587, 0.7161, 0.2606, 0.719, 0.2606, 0.719, 0.2607, 0.719, 0.2607, 0.719, 0.2604, 0.7191, 0.2604, 0.7191, 0.2606, 0.719, 0.2606, 0.719, 0.2585, 0.7161, 0.2585, 0.7161, 0.2587, 0.7161, 0.2587, 0.7161, 0.2607, 0.719, 0.2607, 0.719, 0.2609, 0.7189, 0.2609, 0.7189, 0.2587, 0.7161, 0.2587, 0.7161, 0.2588, 0.7161, 0.2588, 0.7161, 0.2607, 0.7191, 0.2604, 0.7192, 0.2604, 0.7191, 0.2606, 0.719, 0.2588, 0.7161, 0.2588, 0.7162, 0.2587, 0.7161, 0.2588, 0.7161, 0.2608, 0.7191, 0.2607, 0.7191, 0.2606, 0.719, 0.2607, 0.719, 0.2587, 0.716, 0.2587, 0.716, 0.2587, 0.7161, 0.2587, 0.7161, 0.2603, 0.7191, 0.2606, 0.7189, 0.2606, 0.719, 0.2604, 0.7191, 0.2584, 0.7161, 0.2587, 0.716, 0.2587, 0.7161, 0.2585, 0.7161, 0.2609, 0.7189, 0.2608, 0.7191, 0.2607, 0.719, 0.2609, 0.7189, 0.2606, 0.7189, 0.2606, 0.7189, 0.2607, 0.719, 0.2606, 0.719, 0.2276, 0.245, 0.2276, 0.245, 0.2276, 0.245, 0.2276, 0.245, 0.2322, 0.2432, 0.2323, 0.2433, 0.2323, 0.2433, 0.2322, 0.2432, 0.2301, 0.2412, 0.2301, 0.2412, 0.2301, 0.2412, 0.2301, 0.2412, 0.4432, 0.7317, 0.4432, 0.7317, 0.4432, 0.7317, 0.4432, 0.7317, 0.2324, 0.2434, 0.2325, 0.2434, 0.2325, 0.2434, 0.2324, 0.2434, 0.2325, 0.2434, 0.2327, 0.2436, 0.2327, 0.2436, 0.2325, 0.2434, 0.2325, 0.2437, 0.2315, 0.244, 0.2315, 0.2439, 0.2324, 0.2436, 0.2301, 0.2412, 0.2301, 0.2412, 0.2301, 0.2412, 0.2301, 0.2412, 0.4451, 0.7339, 0.4451, 0.7339, 0.4451, 0.7339, 0.4451, 0.7339, 0.4451, 0.7339, 0.4451, 0.7339, 0.4451, 0.7339, 0.4451, 0.7339, 0.4451, 0.7339, 0.4451, 0.7339, 0.4451, 0.7339, 0.4451, 0.7339, 0.4451, 0.7339, 0.4451, 0.7339, 0.4451, 0.7339, 0.4451, 0.7339, 0.4441, 0.7288, 0.4441, 0.7289, 0.4382, 0.7286, 0.4381, 0.7284, 0.4451, 0.7339, 0.4451, 0.7339, 0.4451, 0.7339, 0.4451, 0.7339, 0.445, 0.734, 0.4449, 0.7339, 0.4451, 0.7339, 0.4451, 0.7339, 0.4449, 0.7337, 0.4449, 0.7337, 0.4451, 0.7339, 0.4451, 0.7339, 0.4452, 0.7341, 0.445, 0.734, 0.4451, 0.7339, 0.4451, 0.7339, 0.4449, 0.7338, 0.4449, 0.7337, 0.4451, 0.7339, 0.4451, 0.7339, 0.4449, 0.7339, 0.4449, 0.7338, 0.4451, 0.7339, 0.4451, 0.7339, 0.4449, 0.7337, 0.4451, 0.7337, 0.4451, 0.7339, 0.4451, 0.7339, 0.226, 0.2435, 0.226, 0.2435, 0.226, 0.2434, 0.226, 0.2435, 0.2238, 0.2414, 0.2237, 0.2414, 0.2236, 0.2414, 0.2237, 0.2414, 0.2244, 0.2416, 0.2245, 0.2416, 0.2244, 0.2416, 0.2244, 0.2416, 0.23, 0.2411, 0.23, 0.2412, 0.23, 0.2412, 0.23, 0.2412, 0.226, 0.2435, 0.226, 0.2434, 0.226, 0.2434, 0.226, 0.2434, 0.2246, 0.2364, 0.2246, 0.2362, 0.2246, 0.2362, 0.2246, 0.2363, 0.2294, 0.2412, 0.2294, 0.2412, 0.2294, 0.2412, 0.2294, 0.2412, 0.2244, 0.2416, 0.2244, 0.2416, 0.2244, 0.2416, 0.2244, 0.2416, 0.2294, 0.2412, 0.23, 0.2412, 0.23, 0.2412, 0.2294, 0.2412, 0.2242, 0.2416, 0.2244, 0.2416, 0.2244, 0.2416, 0.2242, 0.2415, 0.23, 0.2412, 0.23, 0.2412, 0.23, 0.2412, 0.23, 0.2412, 0.2242, 0.2415, 0.2242, 0.2416, 0.2242, 0.2415, 0.2242, 0.2415, 0.2242, 0.2415, 0.2244, 0.2416, 0.2244, 0.2416, 0.2242, 0.2416, 0.2294, 0.2412, 0.2294, 0.2411, 0.2294, 0.2412, 0.2294, 0.2412, 0.224, 0.2415, 0.2242, 0.2415, 0.2242, 0.2416, 0.2242, 0.2415, 0.2294, 0.2411, 0.23, 0.2411, 0.23, 0.2412, 0.2294, 0.2412, 0.2321, 0.2432, 0.2322, 0.2432, 0.2322, 0.2432, 0.2321, 0.2432, 0.2301, 0.2412, 0.2301, 0.2412, 0.2301, 0.2412, 0.2301, 0.2412, 0.2324, 0.2434, 0.2325, 0.2434, 0.2325, 0.2434, 0.2324, 0.2434, 0.2301, 0.2412, 0.2301, 0.2412, 0.2301, 0.2412, 0.2301, 0.2412, 0.2323, 0.2433, 0.2324, 0.2434, 0.2324, 0.2434, 0.2323, 0.2433, 0.2328, 0.2436, 0.2329, 0.2437, 0.2329, 0.2437, 0.2328, 0.2436, 0.2322, 0.2432, 0.2323, 0.2433, 0.2323, 0.2433, 0.2322, 0.2432, 0.2325, 0.2434, 0.2327, 0.2436, 0.2327, 0.2436, 0.2325, 0.2434, 0.2312, 0.2383, 0.2312, 0.2383, 0.2312, 0.2384, 0.2313, 0.2383, 0.2327, 0.2436, 0.2328, 0.2436, 0.2328, 0.2436, 0.2327, 0.2436, 0.2321, 0.2432, 0.2322, 0.2432, 0.2322, 0.2432, 0.2321, 0.2432, 0.2311, 0.2383, 0.231, 0.2383, 0.2312, 0.2383, 0.2312, 0.2383, 0.2323, 0.2433, 0.2324, 0.2434, 0.2324, 0.2434, 0.2323, 0.2433, 0.2328, 0.2436, 0.2329, 0.2437, 0.2329, 0.2437, 0.2328, 0.2436, 0.2327, 0.2436, 0.2328, 0.2436, 0.2328, 0.2436, 0.2327, 0.2436, 0.2315, 0.2439, 0.2315, 0.2439, 0.2315, 0.2439, 0.2315, 0.2439, 0.2324, 0.2436, 0.2315, 0.2439, 0.2315, 0.2439, 0.2324, 0.2437, 0.2276, 0.245, 0.2276, 0.245, 0.2276, 0.245, 0.2276, 0.245, 0.2315, 0.2439, 0.2314, 0.2439, 0.2314, 0.2439, 0.2315, 0.2439, 0.2324, 0.2437, 0.2324, 0.2436, 0.2324, 0.2437, 0.2324, 0.2437, 0.2276, 0.245, 0.2276, 0.245, 0.2276, 0.245, 0.2276, 0.245, 0.2276, 0.245, 0.2276, 0.245, 0.2276, 0.245, 0.2276, 0.245, 0.2276, 0.245, 0.2276, 0.245, 0.2276, 0.245, 0.2276, 0.245, 0.2315, 0.244, 0.2315, 0.244, 0.2315, 0.2439, 0.2315, 0.2439, 0.2326, 0.2437, 0.2325, 0.2437, 0.2324, 0.2436, 0.2324, 0.2437, 0.2238, 0.2415, 0.2237, 0.2414, 0.2237, 0.2414, 0.2238, 0.2415, 0.2246, 0.2363, 0.2246, 0.2362, 0.2246, 0.2362, 0.2246, 0.2363, 0.2276, 0.245, 0.2276, 0.245, 0.2276, 0.245, 0.2276, 0.245, 0.2237, 0.2414, 0.2236, 0.2414, 0.2236, 0.2414, 0.2237, 0.2414, 0.226, 0.2435, 0.226, 0.2434, 0.226, 0.2434, 0.226, 0.2435, 0.226, 0.2434, 0.226, 0.2434, 0.226, 0.2434, 0.226, 0.2434, 0.2276, 0.245, 0.2276, 0.245, 0.2276, 0.245, 0.2276, 0.245, 0.2276, 0.245, 0.2276, 0.245, 0.2276, 0.245, 0.2276, 0.245, 0.2239, 0.2415, 0.2238, 0.2414, 0.2237, 0.2414, 0.2238, 0.2415, 0.2276, 0.245, 0.2276, 0.245, 0.2276, 0.245, 0.2276, 0.245, 0.2334, 0.2438, 0.2334, 0.2438, 0.234, 0.244, 0.2336, 0.2439, 0.2334, 0.2438, 0.2333, 0.2438, 0.2336, 0.2439, 0.234, 0.244, 0.2331, 0.2438, 0.233, 0.2437, 0.2331, 0.2437, 0.2332, 0.2438, 0.23, 0.2412, 0.23, 0.2412, 0.23, 0.2412, 0.23, 0.2412, 0.23, 0.2412, 0.23, 0.2412, 0.23, 0.2412, 0.23, 0.2412, 0.23, 0.2412, 0.23, 0.2412, 0.23, 0.2412, 0.23, 0.2412, 0.2232, 0.2413, 0.2232, 0.2413, 0.2226, 0.2412, 0.2229, 0.2412, 0.2232, 0.2413, 0.2233, 0.2413, 0.2229, 0.2412, 0.2226, 0.2412, 0.2235, 0.2414, 0.2236, 0.2414, 0.2234, 0.2414, 0.2234, 0.2413, 0.2276, 0.245, 0.2276, 0.245, 0.2276, 0.245, 0.2276, 0.245, 0.2276, 0.245, 0.2276, 0.245, 0.2276, 0.245, 0.2276, 0.245, 0.2545, 0.7168, 0.2545, 0.7168, 0.253, 0.7157, 0.2533, 0.7152, 0.2548, 0.7176, 0.255, 0.718, 0.2527, 0.7185, 0.2526, 0.7178, 0.2577, 0.7203, 0.2604, 0.7197, 0.2611, 0.7219, 0.2581, 0.7226, 0.2624, 0.7187, 0.2624, 0.7187, 0.264, 0.7195, 0.2638, 0.7199, 0.2579, 0.7157, 0.2552, 0.7164, 0.2543, 0.7144, 0.2573, 0.7133, 0.2566, 0.7202, 0.2568, 0.7203, 0.256, 0.7224, 0.2554, 0.7222, 0.2545, 0.7168, 0.2546, 0.7172, 0.2527, 0.717, 0.2528, 0.7162, 0.2625, 0.7186, 0.2625, 0.7181, 0.2642, 0.7181, 0.2641, 0.719, 0.2559, 0.7196, 0.2561, 0.7198, 0.2546, 0.7216, 0.2541, 0.7211, 0.2605, 0.7161, 0.2602, 0.7158, 0.2612, 0.7138, 0.2619, 0.7142, 0.2545, 0.7168, 0.2545, 0.7168, 0.2528, 0.7162, 0.253, 0.7157, 0.2608, 0.7164, 0.2605, 0.7161, 0.2619, 0.7142, 0.2624, 0.7146, 0.2602, 0.7158, 0.2601, 0.7157, 0.2608, 0.7136, 0.2612, 0.7138, 0.2569, 0.7203, 0.2577, 0.7203, 0.2581, 0.7226, 0.2568, 0.7226, 0.2553, 0.7188, 0.2557, 0.7193, 0.2537, 0.7206, 0.2532, 0.7197, 0.2624, 0.7187, 0.2624, 0.7187, 0.2638, 0.7199, 0.2635, 0.7203, 0.2552, 0.7164, 0.2545, 0.7168, 0.2533, 0.7152, 0.2543, 0.7144, 0.2601, 0.7157, 0.2601, 0.7156, 0.2604, 0.7135, 0.2608, 0.7136, 0.2568, 0.7203, 0.2569, 0.7203, 0.2564, 0.7225, 0.256, 0.7224, 0.2619, 0.7173, 0.2612, 0.7167, 0.2629, 0.7151, 0.2636, 0.716, 0.2569, 0.7203, 0.2569, 0.7203, 0.2568, 0.7226, 0.2564, 0.7225, 0.258, 0.7156, 0.2579, 0.7157, 0.2573, 0.7133, 0.2578, 0.7134, 0.2604, 0.7197, 0.2605, 0.7197, 0.2614, 0.7217, 0.2611, 0.7219, 0.255, 0.718, 0.2553, 0.7188, 0.2532, 0.7197, 0.2527, 0.7185, 0.2623, 0.7177, 0.2619, 0.7173, 0.2636, 0.716, 0.264, 0.7169, 0.2601, 0.7156, 0.258, 0.7156, 0.2578, 0.7134, 0.2604, 0.7135, 0.2605, 0.7197, 0.2624, 0.7187, 0.2635, 0.7203, 0.2614, 0.7217, 0.2625, 0.7181, 0.2624, 0.7179, 0.2642, 0.7175, 0.2642, 0.7181, 0.2561, 0.7198, 0.2566, 0.7202, 0.2554, 0.7222, 0.2546, 0.7216, 0.2557, 0.7193, 0.2559, 0.7196, 0.2541, 0.7211, 0.2537, 0.7206, 0.2624, 0.7187, 0.2625, 0.7186, 0.2641, 0.719, 0.264, 0.7195, 0.2612, 0.7167, 0.2608, 0.7164, 0.2624, 0.7146, 0.2629, 0.7151, 0.2546, 0.7172, 0.2548, 0.7176, 0.2526, 0.7178, 0.2527, 0.717, 0.2624, 0.7179, 0.2623, 0.7177, 0.264, 0.7169, 0.2642, 0.7175, 0.2237, 0.2414, 0.2237, 0.2414, 0.2236, 0.2414, 0.2235, 0.2414, 0.2234, 0.2414, 0.2235, 0.2414, 0.2233, 0.2413, 0.2232, 0.2413, 0.2235, 0.2414, 0.2235, 0.2414, 0.2234, 0.2414, 0.2233, 0.2413, 0.2233, 0.2413, 0.2234, 0.2414, 0.2232, 0.2413, 0.2229, 0.2412, 0.2234, 0.2413, 0.2234, 0.2413, 0.2232, 0.2413, 0.2232, 0.2413, 0.224, 0.2415, 0.2239, 0.2415, 0.2238, 0.2414, 0.2239, 0.2415, 0.2239, 0.2415, 0.2238, 0.2414, 0.2237, 0.2414, 0.2238, 0.2414, 0.224, 0.2415, 0.224, 0.2415, 0.2238, 0.2414, 0.2239, 0.2415, 0.2241, 0.2415, 0.224, 0.2415, 0.2239, 0.2415, 0.224, 0.2415, 0.2234, 0.2414, 0.2234, 0.2413, 0.2234, 0.2413, 0.2234, 0.2413, 0.2234, 0.2414, 0.2235, 0.2414, 0.2234, 0.2413, 0.2232, 0.2413, 0.2237, 0.2414, 0.2238, 0.2414, 0.2237, 0.2414, 0.2235, 0.2414, 0.2236, 0.2414, 0.2237, 0.2414, 0.2235, 0.2414, 0.2235, 0.2414, 0.2236, 0.2414, 0.2236, 0.2414, 0.2235, 0.2414, 0.2234, 0.2414, 0.2238, 0.2414, 0.224, 0.2415, 0.2237, 0.2414, 0.2237, 0.2414, 0.7538, 0.752, 0.7538, 0.7519, 0.7538, 0.752, 0.7538, 0.752, 0.2237, 0.2414, 0.2235, 0.2414, 0.2235, 0.2414, 0.2236, 0.2414, 0.2235, 0.2414, 0.2234, 0.2414, 0.2235, 0.2414, 0.2235, 0.2414, 0.7538, 0.752, 0.7538, 0.752, 0.7538, 0.752, 0.7538, 0.752, 0.7538, 0.7519, 0.7537, 0.7519, 0.7538, 0.752, 0.7538, 0.752, 0.7538, 0.752, 0.7538, 0.752, 0.7538, 0.752, 0.7538, 0.752, 0.7537, 0.7519, 0.7538, 0.752, 0.7538, 0.752, 0.7538, 0.752, 0.2276, 0.245, 0.2276, 0.245, 0.2276, 0.245, 0.2276, 0.245, 0.2276, 0.245, 0.2276, 0.245, 0.2276, 0.245, 0.2276, 0.245, 0.2277, 0.245, 0.2276, 0.245, 0.2276, 0.245, 0.2277, 0.245, 0.2276, 0.245, 0.2276, 0.245, 0.2276, 0.245, 0.2276, 0.245, 0.2276, 0.245, 0.2276, 0.245, 0.2276, 0.245, 0.2276, 0.245, 0.2276, 0.245, 0.2276, 0.245, 0.2276, 0.245, 0.2276, 0.245, 0.2277, 0.245, 0.2276, 0.245, 0.2276, 0.245, 0.2276, 0.245, 0.2276, 0.245, 0.2276, 0.245, 0.2276, 0.245, 0.2276, 0.245, 0.2276, 0.245, 0.2276, 0.245, 0.2276, 0.245, 0.2276, 0.245, 0.7579, 0.7556, 0.7579, 0.7556, 0.7579, 0.7556, 0.7579, 0.7556, 0.2276, 0.245, 0.2276, 0.245, 0.2276, 0.245, 0.2276, 0.245, 0.2276, 0.245, 0.2276, 0.245, 0.2276, 0.245, 0.2276, 0.245, 0.2276, 0.245, 0.2276, 0.245, 0.2276, 0.245, 0.2276, 0.245, 0.2276, 0.245, 0.2276, 0.245, 0.2276, 0.245, 0.2276, 0.245, 0.2276, 0.245, 0.2276, 0.245, 0.2276, 0.245, 0.2276, 0.245, 0.2276, 0.245, 0.2276, 0.245, 0.2276, 0.245, 0.2276, 0.245, 0.7579, 0.7556, 0.7579, 0.7556, 0.7579, 0.7556, 0.7579, 0.7556, 0.7579, 0.7556, 0.7579, 0.7556, 0.7579, 0.7556, 0.7579, 0.7556, 0.7579, 0.7556, 0.7579, 0.7556, 0.7579, 0.7556, 0.7579, 0.7556, 0.7579, 0.7556, 0.7579, 0.7556, 0.7579, 0.7556, 0.7579, 0.7556, 0.2332, 0.2438, 0.2331, 0.2438, 0.2332, 0.2438, 0.2334, 0.2438, 0.2331, 0.2437, 0.2331, 0.2437, 0.2332, 0.2438, 0.2332, 0.2438, 0.2326, 0.2436, 0.2327, 0.2436, 0.2328, 0.2436, 0.2327, 0.2436, 0.2327, 0.2436, 0.2326, 0.2437, 0.2328, 0.2437, 0.2328, 0.2436, 0.2324, 0.2432, 0.2325, 0.2433, 0.2324, 0.2433, 0.2324, 0.2433, 0.232, 0.2431, 0.2322, 0.2431, 0.2322, 0.2432, 0.2321, 0.2431, 0.2325, 0.2434, 0.2326, 0.2436, 0.2327, 0.2436, 0.2325, 0.2434, 0.2325, 0.2433, 0.2325, 0.2434, 0.2325, 0.2434, 0.2324, 0.2433, 0.2322, 0.2431, 0.2324, 0.2432, 0.2324, 0.2433, 0.2322, 0.2432, 0.2333, 0.2438, 0.2332, 0.2438, 0.2334, 0.2438, 0.2336, 0.2439, 0.2332, 0.2438, 0.2332, 0.2438, 0.2334, 0.2438, 0.2334, 0.2438, 0.2327, 0.2436, 0.2328, 0.2436, 0.2328, 0.2436, 0.2327, 0.2436, 0.2328, 0.2436, 0.2328, 0.2437, 0.2329, 0.2437, 0.2328, 0.2436, 0.2324, 0.2433, 0.2324, 0.2433, 0.2324, 0.2434, 0.2323, 0.2433, 0.2321, 0.2431, 0.2322, 0.2432, 0.2322, 0.2432, 0.2321, 0.2432, 0.2325, 0.2434, 0.2327, 0.2436, 0.2327, 0.2436, 0.2325, 0.2434, 0.2324, 0.2433, 0.2325, 0.2434, 0.2325, 0.2434, 0.2324, 0.2434, 0.2322, 0.2432, 0.2324, 0.2433, 0.2323, 0.2433, 0.2322, 0.2432, 0.2329, 0.2437, 0.2329, 0.2437, 0.2331, 0.2437, 0.2331, 0.2438, 0.2329, 0.2437, 0.2328, 0.2437, 0.2331, 0.2437, 0.2331, 0.2437, 0.2328, 0.2437, 0.2326, 0.2437, 0.2329, 0.2437, 0.2331, 0.2437, 0.2329, 0.2437, 0.2329, 0.2437, 0.2331, 0.2438, 0.2331, 0.2437, 0.2331, 0.2438, 0.2331, 0.2437, 0.2332, 0.2438, 0.2333, 0.2438, 0.7634, 0.7543, 0.7633, 0.7543, 0.7634, 0.7543, 0.7634, 0.7543, 0.2331, 0.2437, 0.2329, 0.2437, 0.233, 0.2437, 0.2331, 0.2438, 0.2331, 0.2437, 0.2331, 0.2438, 0.2333, 0.2438, 0.2334, 0.2438, 0.7634, 0.7543, 0.7634, 0.7543, 0.7634, 0.7543, 0.7634, 0.7543, 0.7634, 0.7544, 0.7635, 0.7543, 0.7634, 0.7543, 0.7634, 0.7543, 0.7635, 0.7543, 0.7634, 0.7543, 0.7634, 0.7543, 0.7634, 0.7543, 0.23, 0.2412, 0.23, 0.2412, 0.23, 0.2412, 0.23, 0.2412, 0.23, 0.2412, 0.23, 0.2412, 0.23, 0.2412, 0.23, 0.2412, 0.2294, 0.2411, 0.23, 0.2411, 0.23, 0.2411, 0.2294, 0.2411, 0.2294, 0.2412, 0.2294, 0.2411, 0.2294, 0.2411, 0.2294, 0.2412, 0.23, 0.2411, 0.23, 0.2411, 0.23, 0.2412, 0.23, 0.2411, 0.2301, 0.2411, 0.2301, 0.2412, 0.23, 0.2411, 0.23, 0.2411, 0.2294, 0.2412, 0.2294, 0.2411, 0.2294, 0.2411, 0.2294, 0.2412, 0.2294, 0.2411, 0.2301, 0.2411, 0.23, 0.2411, 0.2294, 0.2411, 0.23, 0.2412, 0.23, 0.2412, 0.23, 0.2412, 0.23, 0.2412, 0.23, 0.2412, 0.23, 0.2412, 0.23, 0.2412, 0.23, 0.2412, 0.23, 0.2412, 0.23, 0.2411, 0.23, 0.2412, 0.23, 0.2412, 0.23, 0.2412, 0.23, 0.2412, 0.23, 0.2412, 0.23, 0.2412, 0.23, 0.2411, 0.2301, 0.2412, 0.23, 0.2412, 0.23, 0.2412, 0.23, 0.2412, 0.23, 0.2412, 0.23, 0.2412, 0.23, 0.2412, 0.7603, 0.7517, 0.7603, 0.7517, 0.7603, 0.7517, 0.7603, 0.7517, 0.23, 0.2412, 0.23, 0.2412, 0.23, 0.2412, 0.23, 0.2412, 0.23, 0.2412, 0.23, 0.2412, 0.23, 0.2412, 0.23, 0.2412, 0.23, 0.2412, 0.23, 0.2412, 0.23, 0.2412, 0.23, 0.2412, 0.7603, 0.7517, 0.7603, 0.7517, 0.7603, 0.7517, 0.7603, 0.7517, 0.7603, 0.7517, 0.7603, 0.7517, 0.7603, 0.7517, 0.7603, 0.7517, 0.7603, 0.7517, 0.7603, 0.7517, 0.7603, 0.7517, 0.7603, 0.7517, 0.7603, 0.7517, 0.7603, 0.7517, 0.7603, 0.7517, 0.7603, 0.7517, 0.2555, 0.7184, 0.2555, 0.7184, 0.2555, 0.7184, 0.2555, 0.7184, 0.2609, 0.7188, 0.2609, 0.7189, 0.2609, 0.7189, 0.2609, 0.7188, 0.7618, 0.7493, 0.7617, 0.7493, 0.7617, 0.7492, 0.7618, 0.7492, 0.2541, 0.7165, 0.254, 0.7166, 0.254, 0.7166, 0.2541, 0.7165, 0.7579, 0.7556, 0.7579, 0.7556, 0.7579, 0.7556, 0.7579, 0.7556, 0.7579, 0.7556, 0.7579, 0.7556, 0.7579, 0.7556, 0.7579, 0.7556, 0.7579, 0.7556, 0.7579, 0.7556, 0.7579, 0.7556, 0.7579, 0.7556, 0.7538, 0.752, 0.7538, 0.752, 0.7538, 0.752, 0.7538, 0.752, 0.7538, 0.752, 0.7538, 0.752, 0.7538, 0.752, 0.7538, 0.752, 0.7538, 0.752, 0.7538, 0.752, 0.7538, 0.752, 0.7538, 0.752, 0.7603, 0.7517, 0.7603, 0.7517, 0.7603, 0.7517, 0.7603, 0.7517, 0.7603, 0.7517, 0.7603, 0.7517, 0.7603, 0.7517, 0.7603, 0.7517, 0.7603, 0.7517, 0.7603, 0.7517, 0.7603, 0.7517, 0.7603, 0.7517, 0.7634, 0.7543, 0.7634, 0.7543, 0.7634, 0.7543, 0.7634, 0.7543, 0.7634, 0.7543, 0.7634, 0.7543, 0.7634, 0.7543, 0.7634, 0.7543, 0.7634, 0.7543, 0.7634, 0.7543, 0.7634, 0.7543, 0.7634, 0.7543, 0.2276, 0.245, 0.2276, 0.245, 0.2324, 0.2434, 0.2325, 0.2434, 0.2276, 0.245, 0.2276, 0.245, 0.2324, 0.2437, 0.2315, 0.2439, 0.2315, 0.2439, 0.2324, 0.2437, 0.2334, 0.2438, 0.234, 0.244, 0.2325, 0.2434, 0.2324, 0.2434, 0.226, 0.2435, 0.2323, 0.2433, 0.2322, 0.2432, 0.2294, 0.2412, 0.23, 0.2412, 0.23, 0.2412, 0.2294, 0.2412, 0.2244, 0.2416, 0.2244, 0.2416, 0.2322, 0.2432, 0.2323, 0.2433, 0.2301, 0.2412, 0.2301, 0.2412, 0.2301, 0.2412, 0.2301, 0.2412, 0.23, 0.2412, 0.23, 0.2412, 0.2301, 0.2412, 0.2301, 0.2412, 0.23, 0.2412, 0.23, 0.2412, 0.2276, 0.245, 0.2276, 0.245, 0.2276, 0.245, 0.2276, 0.245, 0.2244, 0.2416, 0.2244, 0.2416, 0.2232, 0.2413, 0.2226, 0.2412, 0.2589, 0.7175, 0.2592, 0.7178, 0.2589, 0.7179, 0.2589, 0.7175, 0.2596, 0.7186, 0.2596, 0.7186, 0.2596, 0.7186, 0.2596, 0.7186, 0.2596, 0.7186, 0.2594, 0.7185, 0.2596, 0.7184, 0.2596, 0.7186, 0.2555, 0.7183, 0.2554, 0.7182, 0.2555, 0.7182, 0.2555, 0.7183, 0.2554, 0.718, 0.2554, 0.7182, 0.2554, 0.7182, 0.2552, 0.7181, 0.2545, 0.7133, 0.2545, 0.7115, 0.2542, 0.7115, 0.2539, 0.7127, 0.2545, 0.7169, 0.2543, 0.7167, 0.2543, 0.7167, 0.2546, 0.7169, 0.2546, 0.7169, 0.2549, 0.7171, 0.2547, 0.7171, 0.2546, 0.7169, 0.7634, 0.7544, 0.7634, 0.7543, 0.7634, 0.7543, 0.7633, 0.7543, 0.2602, 0.7164, 0.2601, 0.7163, 0.2601, 0.7162, 0.2603, 0.7162, 0.26, 0.7163, 0.2598, 0.7162, 0.2598, 0.7161, 0.26, 0.7162, 0.2606, 0.7133, 0.2606, 0.7132, 0.2606, 0.7132, 0.2606, 0.7133, 0.2613, 0.7176, 0.2611, 0.7174, 0.2612, 0.7173, 0.2613, 0.7176, 0.2611, 0.717, 0.2612, 0.7173, 0.261, 0.7173, 0.2608, 0.7171])
me_cube.materials.append(mat_material)
me_cube.use_remesh_preserve_volume = False
me_cube.use_remesh_preserve_attributes = False
me_cube.use_mirror_vertex_groups = False
me_cube.update()

# ---- objects
ob_tea = bpy.data.objects.new('Tea', me_cube)

# ---- transforms, parenting, visibility, modifiers, constraints
ob_tea.location = (0.0, 0.0, 0.0)
ob_tea.lock_rotations_4d = False
ob_tea.empty_display_type = 'ARROWS'
ob_tea.lineart.crease_threshold = 0.0

# ---- collection membership
col_collection_1.objects.link(ob_tea)

# ---- scene / render settings (as saved in the file)
scene.frame_start = 1; scene.frame_end = 251; scene.frame_set(1)
scene.render.engine = 'BLENDER_EEVEE_NEXT'
scene.render.resolution_percentage = 50
scene.render.dither_intensity = 0.0
scene.cycles.use_denoising = False
scene.cycles.samples = 128
scene.cycles.sampling_pattern = 'TABULATED_SOBOL'
scene.cycles.light_sampling_threshold = 0.0
scene.cycles.use_adaptive_sampling = False
scene.cycles.use_light_tree = False
scene.cycles.blur_glossy = 0.0
scene.cycles.sample_clamp_indirect = 0.0
scene.view_settings.view_transform = 'Standard'
bpy.context.view_layer.update()

# ---- added for rendering (the .blend has no active camera and no usable light): camera, sun
cam_auto = bpy.data.cameras.new('AutoCamera')
cam_auto.lens = 50.0
cam_auto.sensor_width = 36.0
cam_auto.clip_end = 1000.0
ob_auto_camera = bpy.data.objects.new('AutoCamera', cam_auto)
scene.collection.objects.link(ob_auto_camera)
ob_auto_camera.location = (37.9052, -45.5296, 29.6447)
ob_auto_camera.rotation_euler = (1.09748, -7.21219e-08, 0.694738)
scene.camera = ob_auto_camera
light_auto_sun = bpy.data.lights.new('AutoSun', 'SUN')
light_auto_sun.energy = 3.0
light_auto_sun.angle = 0.0523599
ob_auto_sun = bpy.data.objects.new('AutoSun', light_auto_sun)
scene.collection.objects.link(ob_auto_sun)
ob_auto_sun.rotation_euler = (0.872665, 0.174533, 0.523599)
bpy.context.view_layer.update()
